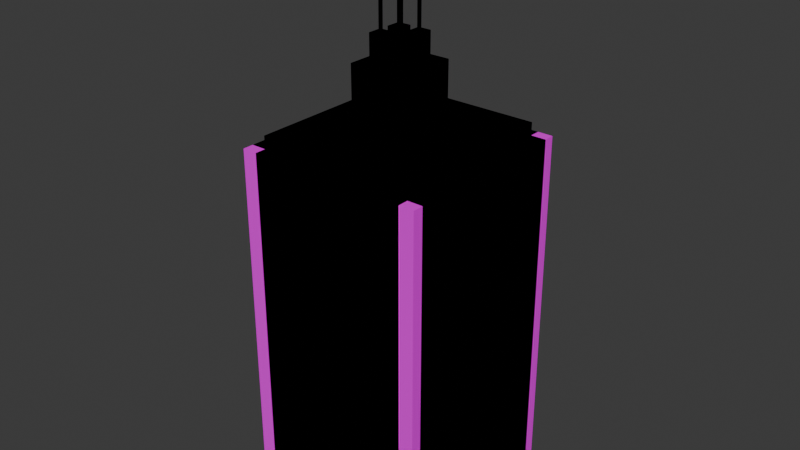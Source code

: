 # Source: building2.blend  (saved by Blender 4.2.66; exported with 4.5.12 LTS)
import bpy
from mathutils import Matrix  # noqa: F401  (used for matrix-valued properties, if any)

bpy.ops.wm.read_factory_settings(use_empty=True)
scene = bpy.context.scene
scene.name = 'Scene'

# ---- collections
col_collection = bpy.data.collections.new('Collection'); scene.collection.children.link(col_collection)

# ---- images (referenced by path relative to the original .blend; pixels are not part of the script)
import os
ASSET_DIR = os.environ.get("B2B_ASSET_DIR", "")  # directory of the original .blend (textures are referenced by path, not embedded)
HERE = os.path.dirname(os.path.abspath(__file__))  # packed textures are extracted next to this script under _unpacked/

def load_image(name, relpath, width, height, colorspace="sRGB"):
    """Load a texture the original file referenced (path relative to the .blend, or extracted next to this script)."""
    p = next((c for c in (os.path.join(HERE, relpath), os.path.join(ASSET_DIR, relpath)) if relpath and os.path.exists(c)), "")
    if p:
        img = bpy.data.images.load(p, check_existing=True)
        img.name = name
    else:  # same state as the original file: an image datablock whose file is absent (Cycles renders it pink)
        img = bpy.data.images.new(name, width, height)
        img.source = "FILE"
        img.filepath = "//" + (relpath or name)
    img.colorspace_settings.name = colorspace
    return img
img_black_jpg = load_image('black.jpg', 'OpenGL_StarWing/app/src/main/res/drawable/black.jpg', 1024, 1024, 'sRGB')

# ---- materials (node trees are filled in below, after node groups)
mat_building2mat = bpy.data.materials.new('Building2Mat')

# ---- material node trees
mat_building2mat.use_nodes = True; mat_building2mat.node_tree.nodes.clear()
_N = mat_building2mat.node_tree.nodes; _L = mat_building2mat.node_tree.links
n0 = _N.new('ShaderNodeBsdfPrincipled'); n0.name = 'Principled BSDF'; n0.location = (10, 300)
n1 = _N.new('ShaderNodeOutputMaterial'); n1.name = 'Material Output'; n1.location = (300, 300)
n2 = _N.new('ShaderNodeTexImage'); n2.name = 'Image Texture'; n2.location = (-340, 420)
n2.image = img_black_jpg
_L.new(n0.outputs[0], n1.inputs[0])
_L.new(n2.outputs[0], n0.inputs[0])
n1.is_active_output = True

# ---- world
world_world = bpy.data.worlds.new('World'); scene.world = world_world
world_world.use_nodes = True; world_world.node_tree.nodes.clear()
_N = world_world.node_tree.nodes; _L = world_world.node_tree.links
n0 = _N.new('ShaderNodeOutputWorld'); n0.name = 'World Output'; n0.location = (300, 300)
n1 = _N.new('ShaderNodeBackground'); n1.name = 'Background'; n1.location = (10, 300)
n1.inputs[0].default_value = (0.05088, 0.05088, 0.05088, 1.0)
_L.new(n1.outputs[0], n0.inputs[0])
n0.is_active_output = True
world_world.color = (0.05088, 0.05088, 0.05088)
world_world.sun_shadow_jitter_overblur = 0.0

# ---- meshes
me_cube_001 = bpy.data.meshes.new('Cube.001')
me_cube_001.from_pydata([(-1.0, -1.0, -1.0), (-1.0, -1.0, 1.0), (-1.0, 1.0, -1.0), (-1.0, 1.0, 1.0), (1.0, -1.0, -1.0), (1.0, -1.0, 1.0), (1.0, 1.0, -1.0), (1.0, 1.0, 1.0), (-1.0, -0.8843, -0.8843), (-1.0, -0.8843, 0.8843), (-1.0, 0.8843, 0.8843), (-1.0, 0.8843, -0.8843), (-0.8843, 1.0, -0.8843), (-0.8843, 1.0, 0.8843), (0.8843, 1.0, 0.8843), (0.8843, 1.0, -0.8843), (1.0, 0.8843, -0.8843), (1.0, 0.8843, 0.8843), (1.0, -0.8843, 0.8843), (1.0, -0.8843, -0.8843), (0.8843, -1.0, -0.8843), (0.8843, -1.0, 0.8843), (-0.8843, -1.0, 0.8843), (-0.8843, -1.0, -0.8843), (-1.0, -0.8121, -0.8121), (-1.0, -0.8121, 0.8121), (-1.0, 0.8121, 0.8121), (-1.0, 0.8121, -0.8121), (-0.8121, 1.0, -0.8121), (-0.8121, 1.0, 0.8121), (0.8121, 1.0, 0.8121), (0.8121, 1.0, -0.8121), (1.0, 0.8121, -0.8121), (1.0, 0.8121, 0.8121), (1.0, -0.8121, 0.8121), (1.0, -0.8121, -0.8121), (0.8121, -1.0, -0.8121), (0.8121, -1.0, 0.8121), (-0.8121, -1.0, 0.8121), (-0.8121, -1.0, -0.8121), (-1.0, 1.126, 1.0), (-1.0, 1.126, -1.0), (1.0, 1.126, -1.0), (1.0, 1.126, 1.0), (-0.8843, 1.126, 0.8843), (-0.8843, 1.126, -0.8843), (0.8843, 1.126, -0.8843), (0.8843, 1.126, 0.8843), (1.191, 1.0, 1.0), (1.191, 1.0, -1.0), (1.191, -1.0, -1.0), (1.191, -1.0, 1.0), (1.191, 0.8843, 0.8843), (1.191, 0.8843, -0.8843), (1.191, -0.8843, -0.8843), (1.191, -0.8843, 0.8843), (1.191, 1.126, 1.0), (1.191, 1.126, -1.0), (-1.0, 0.0, 1.0), (0.0, 1.0, 1.0), (1.0, 0.0, 1.0), (0.0, -1.0, 1.0), (-0.8659, 0.0, 1.07), (-0.8659, 0.8659, 1.07), (0.0, 0.8659, 1.07), (0.8659, 0.8659, 1.07), (0.8659, 0.0, 1.07), (0.8659, -0.8659, 1.07), (0.0, -0.8659, 1.07), (-0.8659, -0.8659, 1.07), (-1.0, 0.0, 1.07), (-1.0, 1.0, 1.07), (0.0, 1.0, 1.07), (1.0, 1.0, 1.07), (1.0, 0.0, 1.07), (1.0, -1.0, 1.07), (0.0, -1.0, 1.07), (-1.0, -1.0, 1.07), (0.0, -0.8659, 1.014), (0.0, 0.8659, 1.014), (0.3551, 0.0, 1.014), (-0.3551, 0.0, 1.014), (-0.3551, 0.3551, 1.014), (0.3551, 0.3551, 1.014), (0.3551, -0.3551, 1.014), (-0.3551, -0.3551, 1.014), (-0.8659, 0.0, 1.014), (-0.8659, 0.8659, 1.014), (0.0, 0.3551, 1.014), (0.8659, 0.8659, 1.014), (0.8659, 0.0, 1.014), (0.8659, -0.8659, 1.014), (0.0, -0.3551, 1.014), (-0.8659, -0.8659, 1.014), (0.0, -0.3551, 1.412), (0.0, 0.3551, 1.412), (0.276, 0.0, 1.412), (-0.276, 0.0, 1.412), (-0.276, 0.276, 1.412), (0.276, 0.276, 1.412), (0.276, -0.276, 1.412), (-0.276, -0.276, 1.412), (-0.3551, 0.0, 1.412), (-0.3551, 0.3551, 1.412), (0.0, 0.276, 1.412), (0.3551, 0.3551, 1.412), (0.3551, 0.0, 1.412), (0.3551, -0.3551, 1.412), (0.0, -0.276, 1.412), (-0.3551, -0.3551, 1.412), (0.0, 0.0, 1.374), (0.0, -0.276, 1.374), (0.0, 0.276, 1.374), (0.276, 0.0, 1.374), (-0.276, 0.0, 1.374), (-0.276, 0.276, 1.374), (0.276, 0.276, 1.374), (0.276, -0.276, 1.374), (-0.276, -0.276, 1.374), (-0.221, -0.221, 1.374), (-0.05504, -0.221, 1.374), (-0.05504, -0.05504, 1.374), (-0.221, -0.05504, 1.374), (0.05504, -0.221, 1.374), (0.221, -0.221, 1.374), (0.221, -0.05504, 1.374), (0.05504, -0.05504, 1.374), (0.05504, 0.05504, 1.374), (0.221, 0.05504, 1.374), (0.221, 0.221, 1.374), (0.05504, 0.221, 1.374), (-0.221, 0.05504, 1.374), (-0.05504, 0.05504, 1.374), (-0.05504, 0.221, 1.374), (-0.221, 0.221, 1.374), (-0.05504, -0.221, 1.556), (-0.221, -0.221, 1.556), (-0.221, -0.05504, 1.556), (-0.05504, -0.05504, 1.556), (0.221, -0.221, 1.556), (0.05504, -0.221, 1.556), (0.05504, -0.05504, 1.556), (0.221, -0.05504, 1.556), (0.221, 0.05504, 1.556), (0.05504, 0.05504, 1.556), (0.05504, 0.221, 1.556), (0.221, 0.221, 1.556), (-0.05504, 0.05504, 1.556), (-0.221, 0.05504, 1.556), (-0.221, 0.221, 1.556), (-0.05504, 0.221, 1.556), (-0.153, -0.153, 1.556), (-0.1231, -0.153, 1.556), (-0.1231, -0.1231, 1.556), (-0.153, -0.1231, 1.556), (0.1231, -0.153, 1.556), (0.153, -0.153, 1.556), (0.153, -0.1231, 1.556), (0.1231, -0.1231, 1.556), (0.1231, 0.1231, 1.556), (0.153, 0.1231, 1.556), (0.153, 0.153, 1.556), (0.1231, 0.153, 1.556), (-0.153, 0.1231, 1.556), (-0.1231, 0.1231, 1.556), (-0.1231, 0.153, 1.556), (-0.153, 0.153, 1.556), (-0.1231, -0.153, 2.098), (-0.153, -0.153, 2.098), (-0.153, -0.1231, 2.098), (-0.1231, -0.1231, 2.098), (0.153, -0.153, 2.098), (0.1231, -0.153, 2.098), (0.1231, -0.1231, 2.098), (0.153, -0.1231, 2.098), (0.153, 0.1231, 2.098), (0.1231, 0.1231, 2.098), (0.1231, 0.153, 2.098), (0.153, 0.153, 2.098), (-0.1231, 0.1231, 2.098), (-0.153, 0.1231, 2.098), (-0.153, 0.153, 2.098), (-0.1231, 0.153, 2.098), (1.0, 0.8121, 0.0), (1.0, 0.0, -0.8121), (1.0, 0.0, 0.8121), (1.0, -0.8121, 0.0), (1.0, 0.8121, -0.4061), (1.0, 0.4061, -0.8121), (1.0, -0.4061, 0.8121), (1.0, -0.8121, -0.4061), (1.0, 0.8121, 0.4061), (1.0, -0.4061, -0.8121), (1.0, 0.4061, 0.8121), (1.0, -0.8121, 0.4061), (1.0, -0.4359, 0.4359), (1.0, -0.4359, 0.7823), (1.0, -0.7823, 0.7823), (1.0, -0.7823, 0.4359), (1.0, -0.4359, -0.3762), (1.0, -0.4359, -0.02983), (1.0, -0.7823, -0.02983), (1.0, -0.7823, -0.3762), (1.0, 0.3762, -0.3762), (1.0, 0.3762, -0.02983), (1.0, 0.02983, -0.02983), (1.0, 0.02983, -0.3762), (1.0, 0.3762, 0.4359), (1.0, 0.3762, 0.7823), (1.0, 0.02983, 0.7823), (1.0, 0.02983, 0.4359), (1.0, 0.3762, 0.02983), (1.0, 0.3762, 0.3762), (1.0, 0.02983, 0.3762), (1.0, 0.02983, 0.02983), (1.0, 0.7823, 0.02983), (1.0, 0.7823, 0.3762), (1.0, 0.4359, 0.3762), (1.0, 0.4359, 0.02983), (1.0, 0.7823, 0.4359), (1.0, 0.7823, 0.7823), (1.0, 0.4359, 0.7823), (1.0, 0.4359, 0.4359), (1.0, 0.3762, -0.7823), (1.0, 0.3762, -0.4359), (1.0, 0.02983, -0.4359), (1.0, 0.02983, -0.7823), (1.0, 0.7823, -0.7823), (1.0, 0.7823, -0.4359), (1.0, 0.4359, -0.4359), (1.0, 0.4359, -0.7823), (1.0, 0.7823, -0.3762), (1.0, 0.7823, -0.02983), (1.0, 0.4359, -0.02983), (1.0, 0.4359, -0.3762), (1.0, -0.4359, -0.7823), (1.0, -0.4359, -0.4359), (1.0, -0.7823, -0.4359), (1.0, -0.7823, -0.7823), (1.0, -0.02983, -0.7823), (1.0, -0.02983, -0.4359), (1.0, -0.3762, -0.4359), (1.0, -0.3762, -0.7823), (1.0, -0.02983, -0.3762), (1.0, -0.02983, -0.02983), (1.0, -0.3762, -0.02983), (1.0, -0.3762, -0.3762), (1.0, -0.4359, 0.02983), (1.0, -0.4359, 0.3762), (1.0, -0.7823, 0.3762), (1.0, -0.7823, 0.02983), (1.0, -0.02983, 0.02983), (1.0, -0.02983, 0.3762), (1.0, -0.3762, 0.3762), (1.0, -0.3762, 0.02983), (1.0, -0.02983, 0.4359), (1.0, -0.02983, 0.7823), (1.0, -0.3762, 0.7823), (1.0, -0.3762, 0.4359), (1.089, 0.8121, -0.4061), (1.089, 0.8121, -0.8121), (1.089, 0.4061, -0.8121), (1.089, -0.4061, 0.8121), (1.089, -0.8121, 0.8121), (1.089, -0.8121, -0.4061), (1.089, -0.8121, -0.8121), (1.089, 0.8121, 0.4061), (1.089, 0.8121, 0.0), (1.089, -0.4061, -0.8121), (1.089, 0.0, -0.8121), (1.089, 0.4061, 0.8121), (1.089, 0.0, 0.8121), (1.089, -0.8121, 0.4061), (1.089, -0.8121, 0.0), (1.089, -0.4061, 0.0), (1.089, 0.4061, 0.0), (1.089, 0.0, 0.0), (1.089, 0.0, -0.4061), (1.089, 0.0, 0.4061), (1.089, 0.8121, 0.8121), (1.089, 0.4061, 0.4061), (1.089, 0.4061, -0.4061), (1.089, -0.4061, -0.4061), (1.089, -0.4061, 0.4061), (1.089, -0.4359, 0.7823), (1.089, -0.4359, 0.4359), (1.089, -0.7823, 0.4359), (1.089, -0.7823, 0.7823), (1.089, -0.4359, -0.02983), (1.089, -0.4359, -0.3762), (1.089, -0.7823, -0.3762), (1.089, -0.7823, -0.02983), (1.089, 0.3762, -0.02983), (1.089, 0.3762, -0.3762), (1.089, 0.02983, -0.3762), (1.089, 0.02983, -0.02983), (1.089, 0.3762, 0.7823), (1.089, 0.3762, 0.4359), (1.089, 0.02983, 0.4359), (1.089, 0.02983, 0.7823), (1.089, 0.3762, 0.3762), (1.089, 0.3762, 0.02983), (1.089, 0.02983, 0.02983), (1.089, 0.02983, 0.3762), (1.089, 0.7823, 0.3762), (1.089, 0.7823, 0.02983), (1.089, 0.4359, 0.02983), (1.089, 0.4359, 0.3762), (1.089, 0.7823, 0.7823), (1.089, 0.7823, 0.4359), (1.089, 0.4359, 0.4359), (1.089, 0.4359, 0.7823), (1.089, 0.3762, -0.4359), (1.089, 0.3762, -0.7823), (1.089, 0.02983, -0.7823), (1.089, 0.02983, -0.4359), (1.089, 0.7823, -0.4359), (1.089, 0.7823, -0.7823), (1.089, 0.4359, -0.7823), (1.089, 0.4359, -0.4359), (1.089, 0.7823, -0.02983), (1.089, 0.7823, -0.3762), (1.089, 0.4359, -0.3762), (1.089, 0.4359, -0.02983), (1.089, -0.4359, -0.4359), (1.089, -0.4359, -0.7823), (1.089, -0.7823, -0.7823), (1.089, -0.7823, -0.4359), (1.089, -0.02983, -0.4359), (1.089, -0.02983, -0.7823), (1.089, -0.3762, -0.7823), (1.089, -0.3762, -0.4359), (1.089, -0.02983, -0.02983), (1.089, -0.02983, -0.3762), (1.089, -0.3762, -0.3762), (1.089, -0.3762, -0.02983), (1.089, -0.4359, 0.3762), (1.089, -0.4359, 0.02983), (1.089, -0.7823, 0.02983), (1.089, -0.7823, 0.3762), (1.089, -0.02983, 0.3762), (1.089, -0.02983, 0.02983), (1.089, -0.3762, 0.02983), (1.089, -0.3762, 0.3762), (1.089, -0.02983, 0.7823), (1.089, -0.02983, 0.4359), (1.089, -0.3762, 0.4359), (1.089, -0.3762, 0.7823), (-0.8121, 1.0, 0.0), (0.0, 1.0, -0.8121), (0.0, 1.0, 0.8121), (0.8121, 1.0, 0.0), (-0.8121, 1.0, -0.4061), (-0.4061, 1.0, -0.8121), (0.4061, 1.0, 0.8121), (0.8121, 1.0, -0.4061), (-0.8121, 1.0, 0.4061), (0.4061, 1.0, -0.8121), (-0.4061, 1.0, 0.8121), (0.8121, 1.0, 0.4061), (0.4355, 1.0, 0.4355), (0.4355, 1.0, 0.7827), (0.7827, 1.0, 0.7827), (0.7827, 1.0, 0.4355), (0.4355, 1.0, -0.3767), (0.4355, 1.0, -0.02939), (0.7827, 1.0, -0.02939), (0.7827, 1.0, -0.3767), (-0.3767, 1.0, -0.3767), (-0.3767, 1.0, -0.02939), (-0.02939, 1.0, -0.02939), (-0.02939, 1.0, -0.3767), (-0.3767, 1.0, 0.4355), (-0.3767, 1.0, 0.7827), (-0.02939, 1.0, 0.7827), (-0.02939, 1.0, 0.4355), (-0.3767, 1.0, 0.02939), (-0.3767, 1.0, 0.3767), (-0.02939, 1.0, 0.3767), (-0.02939, 1.0, 0.02939), (-0.7827, 1.0, 0.02939), (-0.7827, 1.0, 0.3767), (-0.4355, 1.0, 0.3767), (-0.4355, 1.0, 0.02939), (-0.7827, 1.0, 0.4355), (-0.7827, 1.0, 0.7827), (-0.4355, 1.0, 0.7827), (-0.4355, 1.0, 0.4355), (-0.3767, 1.0, -0.7827), (-0.3767, 1.0, -0.4355), (-0.02939, 1.0, -0.4355), (-0.02939, 1.0, -0.7827), (-0.7827, 1.0, -0.7827), (-0.7827, 1.0, -0.4355), (-0.4355, 1.0, -0.4355), (-0.4355, 1.0, -0.7827), (-0.7827, 1.0, -0.3767), (-0.7827, 1.0, -0.02939), (-0.4355, 1.0, -0.02939), (-0.4355, 1.0, -0.3767), (0.4355, 1.0, -0.7827), (0.4355, 1.0, -0.4355), (0.7827, 1.0, -0.4355), (0.7827, 1.0, -0.7827), (0.02939, 1.0, -0.7827), (0.02939, 1.0, -0.4355), (0.3767, 1.0, -0.4355), (0.3767, 1.0, -0.7827), (0.02939, 1.0, -0.3767), (0.02939, 1.0, -0.02939), (0.3767, 1.0, -0.02939), (0.3767, 1.0, -0.3767), (0.4355, 1.0, 0.02939), (0.4355, 1.0, 0.3767), (0.7827, 1.0, 0.3767), (0.7827, 1.0, 0.02939), (0.02939, 1.0, 0.02939), (0.02939, 1.0, 0.3767), (0.3767, 1.0, 0.3767), (0.3767, 1.0, 0.02939), (0.02939, 1.0, 0.4355), (0.02939, 1.0, 0.7827), (0.3767, 1.0, 0.7827), (0.3767, 1.0, 0.4355), (-0.8121, 1.071, -0.4061), (-0.8121, 1.071, -0.8121), (-0.4061, 1.071, -0.8121), (0.4061, 1.071, 0.8121), (0.8121, 1.071, 0.8121), (0.8121, 1.071, -0.4061), (0.8121, 1.071, -0.8121), (-0.8121, 1.071, 0.4061), (-0.8121, 1.071, 0.0), (0.4061, 1.071, -0.8121), (0.0, 1.071, -0.8121), (-0.4061, 1.071, 0.8121), (0.0, 1.071, 0.8121), (0.8121, 1.071, 0.4061), (0.8121, 1.071, 0.0), (0.4061, 1.071, 0.0), (-0.4061, 1.071, 0.0), (0.0, 1.071, 0.0), (0.0, 1.071, -0.4061), (0.0, 1.071, 0.4061), (-0.8121, 1.071, 0.8121), (-0.4061, 1.071, 0.4061), (-0.4061, 1.071, -0.4061), (0.4061, 1.071, -0.4061), (0.4061, 1.071, 0.4061), (0.4355, 1.071, 0.7827), (0.4355, 1.071, 0.4355), (0.7827, 1.071, 0.4355), (0.7827, 1.071, 0.7827), (0.4355, 1.071, -0.02939), (0.4355, 1.071, -0.3767), (0.7827, 1.071, -0.3767), (0.7827, 1.071, -0.02939), (-0.3767, 1.071, -0.02939), (-0.3767, 1.071, -0.3767), (-0.02939, 1.071, -0.3767), (-0.02939, 1.071, -0.02939), (-0.3767, 1.071, 0.7827), (-0.3767, 1.071, 0.4355), (-0.02939, 1.071, 0.4355), (-0.02939, 1.071, 0.7827), (-0.3767, 1.071, 0.3767), (-0.3767, 1.071, 0.02939), (-0.02939, 1.071, 0.02939), (-0.02939, 1.071, 0.3767), (-0.7827, 1.071, 0.3767), (-0.7827, 1.071, 0.02939), (-0.4355, 1.071, 0.02939), (-0.4355, 1.071, 0.3767), (-0.7827, 1.071, 0.7827), (-0.7827, 1.071, 0.4355), (-0.4355, 1.071, 0.4355), (-0.4355, 1.071, 0.7827), (-0.3767, 1.071, -0.4355), (-0.3767, 1.071, -0.7827), (-0.02939, 1.071, -0.7827), (-0.02939, 1.071, -0.4355), (-0.7827, 1.071, -0.4355), (-0.7827, 1.071, -0.7827), (-0.4355, 1.071, -0.7827), (-0.4355, 1.071, -0.4355), (-0.7827, 1.071, -0.02939), (-0.7827, 1.071, -0.3767), (-0.4355, 1.071, -0.3767), (-0.4355, 1.071, -0.02939), (0.4355, 1.071, -0.4355), (0.4355, 1.071, -0.7827), (0.7827, 1.071, -0.7827), (0.7827, 1.071, -0.4355), (0.02939, 1.071, -0.4355), (0.02939, 1.071, -0.7827), (0.3767, 1.071, -0.7827), (0.3767, 1.071, -0.4355), (0.02939, 1.071, -0.02939), (0.02939, 1.071, -0.3767), (0.3767, 1.071, -0.3767), (0.3767, 1.071, -0.02939), (0.4355, 1.071, 0.3767), (0.4355, 1.071, 0.02939), (0.7827, 1.071, 0.02939), (0.7827, 1.071, 0.3767), (0.02939, 1.071, 0.3767), (0.02939, 1.071, 0.02939), (0.3767, 1.071, 0.02939), (0.3767, 1.071, 0.3767), (0.02939, 1.071, 0.7827), (0.02939, 1.071, 0.4355), (0.3767, 1.071, 0.4355), (0.3767, 1.071, 0.7827)], [], [(361, 363, 360), (196, 198, 195), (6, 0, 2), (3, 72, 59), (1, 8, 0), (58, 10, 9), (2, 10, 3), (0, 11, 2), (6, 50, 4), (15, 45, 12), (14, 46, 15), (3, 41, 2), (17, 55, 18), (4, 51, 5), (19, 53, 16), (7, 56, 43), (5, 20, 4), (61, 22, 21), (0, 22, 1), (4, 23, 0), (9, 24, 8), (10, 25, 9), (11, 26, 10), (8, 27, 11), (13, 356, 348), (14, 354, 350), (15, 355, 351), (12, 353, 349), (17, 191, 183), (18, 189, 185), (19, 190, 186), (16, 188, 184), (21, 36, 20), (22, 37, 21), (23, 38, 22), (20, 39, 23), (40, 45, 41), (43, 44, 40), (42, 47, 43), (41, 46, 42), (2, 42, 6), (13, 47, 14), (12, 44, 13), (59, 43, 40), (49, 56, 48), (48, 53, 49), (51, 52, 48), (50, 55, 51), (49, 54, 50), (18, 54, 19), (42, 49, 6), (43, 57, 42), (16, 52, 17), (60, 51, 48), (59, 73, 7), (5, 76, 61), (61, 77, 1), (62, 87, 63), (66, 91, 67), (69, 86, 62), (65, 90, 66), (60, 75, 5), (7, 74, 60), (1, 70, 58), (58, 71, 3), (63, 70, 62), (65, 72, 64), (67, 74, 66), (69, 76, 68), (69, 70, 77), (63, 72, 71), (65, 74, 73), (67, 76, 75), (82, 95, 88), (84, 94, 92), (81, 103, 82), (80, 107, 84), (67, 78, 68), (63, 79, 64), (68, 93, 69), (64, 89, 65), (82, 86, 81), (83, 79, 88), (84, 90, 80), (85, 78, 92), (85, 86, 93), (82, 79, 87), (83, 90, 89), (84, 78, 91), (104, 116, 99), (108, 118, 101), (98, 112, 104), (100, 111, 108), (92, 109, 85), (88, 105, 83), (83, 106, 80), (85, 102, 81), (98, 102, 97), (99, 95, 104), (100, 106, 96), (101, 94, 108), (101, 102, 109), (98, 95, 103), (99, 106, 105), (100, 94, 107), (128, 144, 127), (119, 137, 122), (124, 140, 123), (120, 136, 119), (99, 113, 96), (101, 114, 97), (96, 117, 100), (97, 115, 98), (110, 120, 119), (114, 121, 120), (118, 122, 121), (111, 119, 122), (113, 124, 123), (110, 125, 124), (111, 126, 125), (117, 123, 126), (116, 128, 127), (112, 129, 128), (110, 130, 129), (113, 127, 130), (112, 132, 131), (115, 133, 132), (114, 134, 133), (110, 131, 134), (155, 173, 158), (160, 176, 159), (151, 169, 154), (156, 172, 155), (123, 141, 126), (132, 148, 131), (121, 135, 120), (127, 145, 130), (125, 139, 124), (131, 149, 134), (122, 138, 121), (129, 143, 128), (126, 142, 125), (133, 147, 132), (130, 146, 129), (134, 150, 133), (135, 151, 136), (135, 153, 152), (137, 153, 138), (136, 154, 137), (139, 155, 140), (142, 156, 139), (142, 158, 157), (140, 158, 141), (143, 159, 144), (146, 160, 143), (145, 161, 146), (145, 159, 162), (148, 164, 163), (150, 164, 147), (149, 165, 150), (148, 166, 149), (167, 169, 168), (172, 174, 173), (175, 177, 176), (180, 182, 181), (164, 180, 163), (153, 167, 152), (159, 177, 162), (157, 171, 156), (163, 181, 166), (154, 170, 153), (161, 175, 160), (158, 174, 157), (165, 179, 164), (162, 178, 161), (166, 182, 165), (152, 168, 151), (200, 202, 199), (204, 206, 203), (208, 210, 207), (212, 214, 211), (216, 218, 215), (220, 222, 219), (224, 226, 223), (228, 230, 227), (232, 234, 231), (236, 238, 235), (240, 242, 239), (244, 246, 243), (248, 250, 247), (252, 254, 251), (256, 258, 255), (211, 300, 212), (32, 261, 188), (224, 315, 225), (194, 263, 34), (187, 260, 32), (226, 313, 223), (237, 326, 238), (193, 279, 33), (223, 312, 224), (236, 327, 237), (192, 265, 35), (197, 286, 198), (238, 325, 235), (33, 266, 191), (249, 338, 250), (196, 287, 197), (235, 324, 236), (190, 273, 186), (248, 339, 249), (198, 285, 195), (209, 298, 210), (189, 271, 185), (250, 337, 247), (195, 284, 196), (208, 299, 209), (188, 269, 184), (247, 336, 248), (210, 297, 207), (221, 310, 222), (183, 259, 187), (207, 296, 208), (220, 311, 221), (222, 309, 219), (233, 322, 234), (219, 308, 220), (232, 323, 233), (234, 321, 231), (245, 334, 246), (231, 320, 232), (186, 272, 194), (244, 335, 245), (205, 294, 206), (185, 270, 193), (246, 333, 243), (257, 346, 258), (204, 295, 205), (184, 268, 192), (243, 332, 244), (256, 347, 257), (206, 293, 203), (217, 306, 218), (191, 267, 183), (258, 345, 255), (203, 292, 204), (216, 307, 217), (255, 344, 256), (218, 305, 215), (229, 318, 230), (215, 304, 216), (228, 319, 229), (230, 317, 227), (241, 330, 242), (227, 316, 228), (240, 331, 241), (262, 285, 283), (263, 284, 262), (272, 287, 263), (283, 286, 272), (274, 289, 282), (273, 288, 274), (264, 291, 273), (282, 290, 264), (275, 293, 281), (276, 292, 275), (277, 295, 276), (281, 294, 277), (270, 297, 280), (271, 296, 270), (278, 299, 271), (280, 298, 278), (280, 301, 275), (278, 300, 280), (276, 303, 278), (275, 302, 276), (266, 305, 267), (280, 304, 266), (275, 307, 280), (267, 306, 275), (279, 309, 266), (270, 308, 279), (280, 311, 270), (266, 310, 280), (281, 313, 261), (277, 312, 281), (269, 315, 277), (261, 314, 269), (259, 317, 260), (281, 316, 259), (261, 319, 281), (260, 318, 261), (267, 321, 259), (275, 320, 267), (281, 323, 275), (259, 322, 281), (282, 325, 268), (264, 324, 282), (265, 327, 264), (268, 326, 265), (277, 329, 269), (282, 328, 277), (268, 331, 282), (269, 330, 268), (276, 333, 277), (274, 332, 276), (282, 335, 274), (277, 334, 282), (283, 337, 274), (272, 336, 283), (273, 339, 272), (274, 338, 273), (278, 341, 276), (283, 340, 278), (274, 343, 283), (276, 342, 274), (271, 345, 278), (262, 344, 271), (283, 347, 262), (278, 346, 283), (225, 314, 226), (34, 262, 189), (214, 301, 211), (251, 340, 252), (35, 264, 190), (212, 303, 213), (199, 288, 200), (254, 341, 251), (213, 302, 214), (202, 289, 199), (252, 343, 253), (239, 328, 240), (200, 291, 201), (253, 342, 254), (242, 329, 239), (201, 290, 202), (365, 367, 364), (369, 371, 368), (373, 375, 372), (377, 379, 376), (381, 383, 380), (385, 387, 384), (389, 391, 388), (393, 395, 392), (397, 399, 396), (401, 403, 400), (405, 407, 404), (409, 411, 408), (413, 415, 412), (417, 419, 416), (421, 423, 420), (368, 457, 369), (381, 472, 382), (30, 427, 354), (420, 509, 421), (383, 470, 380), (394, 483, 395), (28, 426, 353), (380, 469, 381), (393, 484, 394), (352, 425, 28), (395, 482, 392), (406, 495, 407), (392, 481, 393), (405, 496, 406), (366, 455, 367), (407, 494, 404), (418, 507, 419), (365, 456, 366), (404, 493, 405), (417, 508, 418), (367, 454, 364), (378, 467, 379), (419, 506, 416), (364, 453, 365), (377, 468, 378), (416, 505, 417), (379, 466, 376), (390, 479, 391), (376, 465, 377), (389, 480, 390), (359, 428, 30), (391, 478, 388), (402, 491, 403), (358, 444, 29), (388, 477, 389), (401, 492, 402), (357, 430, 31), (362, 451, 363), (403, 490, 400), (29, 431, 356), (414, 503, 415), (361, 452, 362), (400, 489, 401), (355, 438, 351), (413, 504, 414), (363, 450, 360), (374, 463, 375), (354, 436, 350), (415, 502, 412), (360, 449, 361), (373, 464, 374), (353, 434, 349), (412, 501, 413), (375, 462, 372), (386, 475, 387), (348, 424, 352), (372, 461, 373), (385, 476, 386), (387, 474, 384), (398, 487, 399), (384, 473, 385), (397, 488, 398), (399, 486, 396), (410, 499, 411), (427, 450, 448), (428, 449, 427), (437, 452, 428), (448, 451, 437), (439, 454, 447), (438, 453, 439), (429, 456, 438), (447, 455, 429), (440, 458, 446), (441, 457, 440), (442, 460, 441), (446, 459, 442), (435, 462, 445), (436, 461, 435), (443, 464, 436), (445, 463, 443), (445, 466, 440), (443, 465, 445), (441, 468, 443), (440, 467, 441), (431, 470, 432), (445, 469, 431), (440, 472, 445), (432, 471, 440), (444, 474, 431), (435, 473, 444), (445, 476, 435), (431, 475, 445), (446, 478, 426), (442, 477, 446), (434, 480, 442), (426, 479, 434), (424, 482, 425), (446, 481, 424), (426, 484, 446), (425, 483, 426), (432, 486, 424), (440, 485, 432), (446, 488, 440), (424, 487, 446), (447, 490, 433), (429, 489, 447), (430, 492, 429), (433, 491, 430), (442, 494, 434), (447, 493, 442), (433, 496, 447), (434, 495, 433), (441, 498, 442), (439, 497, 441), (447, 500, 439), (442, 499, 447), (448, 502, 439), (437, 501, 448), (438, 504, 437), (439, 503, 438), (443, 506, 441), (448, 505, 443), (439, 508, 448), (441, 507, 439), (436, 510, 443), (427, 509, 436), (448, 512, 427), (443, 511, 448), (423, 510, 420), (31, 429, 355), (356, 432, 348), (382, 471, 383), (371, 458, 368), (421, 512, 422), (408, 497, 409), (349, 433, 357), (369, 460, 370), (422, 511, 423), (411, 498, 408), (350, 435, 358), (370, 459, 371), (409, 500, 410), (351, 437, 359), (396, 485, 397), (361, 362, 363), (196, 197, 198), (6, 4, 0), (3, 71, 72), (1, 9, 8), (9, 1, 58), (58, 3, 10), (2, 11, 10), (0, 8, 11), (6, 49, 50), (15, 46, 45), (14, 47, 46), (3, 40, 41), (17, 52, 55), (4, 50, 51), (19, 54, 53), (7, 48, 56), (5, 21, 20), (21, 5, 61), (61, 1, 22), (0, 23, 22), (4, 20, 23), (9, 25, 24), (10, 26, 25), (11, 27, 26), (8, 24, 27), (28, 12, 352), (12, 13, 348), (352, 12, 348), (13, 29, 356), (29, 13, 358), (13, 14, 350), (358, 13, 350), (14, 30, 354), (30, 14, 359), (14, 15, 351), (359, 14, 351), (15, 31, 355), (31, 15, 357), (15, 12, 349), (357, 15, 349), (12, 28, 353), (32, 16, 187), (16, 17, 183), (187, 16, 183), (17, 33, 191), (33, 17, 193), (17, 18, 185), (193, 17, 185), (18, 34, 189), (34, 18, 194), (18, 19, 186), (194, 18, 186), (19, 35, 190), (35, 19, 192), (19, 16, 184), (192, 19, 184), (16, 32, 188), (21, 37, 36), (22, 38, 37), (23, 39, 38), (20, 36, 39), (40, 44, 45), (43, 47, 44), (42, 46, 47), (41, 45, 46), (2, 41, 42), (13, 44, 47), (12, 45, 44), (40, 3, 59), (59, 7, 43), (49, 57, 56), (48, 52, 53), (51, 55, 52), (50, 54, 55), (49, 53, 54), (18, 55, 54), (42, 57, 49), (43, 56, 57), (16, 53, 52), (48, 7, 60), (60, 5, 51), (59, 72, 73), (5, 75, 76), (61, 76, 77), (62, 86, 87), (66, 90, 91), (69, 93, 86), (65, 89, 90), (60, 74, 75), (7, 73, 74), (1, 77, 70), (58, 70, 71), (63, 71, 70), (65, 73, 72), (67, 75, 74), (69, 77, 76), (69, 62, 70), (63, 64, 72), (65, 66, 74), (67, 68, 76), (82, 103, 95), (84, 107, 94), (81, 102, 103), (80, 106, 107), (67, 91, 78), (63, 87, 79), (68, 78, 93), (64, 79, 89), (82, 87, 86), (83, 89, 79), (84, 91, 90), (85, 93, 78), (85, 81, 86), (82, 88, 79), (83, 80, 90), (84, 92, 78), (104, 112, 116), (108, 111, 118), (98, 115, 112), (100, 117, 111), (92, 94, 109), (88, 95, 105), (83, 105, 106), (85, 109, 102), (98, 103, 102), (99, 105, 95), (100, 107, 106), (101, 109, 94), (101, 97, 102), (98, 104, 95), (99, 96, 106), (100, 108, 94), (128, 143, 144), (119, 136, 137), (124, 139, 140), (120, 135, 136), (99, 116, 113), (101, 118, 114), (96, 113, 117), (97, 114, 115), (110, 114, 120), (114, 118, 121), (118, 111, 122), (111, 110, 119), (113, 110, 124), (110, 111, 125), (111, 117, 126), (117, 113, 123), (116, 112, 128), (112, 110, 129), (110, 113, 130), (113, 116, 127), (112, 115, 132), (115, 114, 133), (114, 110, 134), (110, 112, 131), (155, 172, 173), (160, 175, 176), (151, 168, 169), (156, 171, 172), (123, 140, 141), (132, 147, 148), (121, 138, 135), (127, 144, 145), (125, 142, 139), (131, 148, 149), (122, 137, 138), (129, 146, 143), (126, 141, 142), (133, 150, 147), (130, 145, 146), (134, 149, 150), (135, 152, 151), (135, 138, 153), (137, 154, 153), (136, 151, 154), (139, 156, 155), (142, 157, 156), (142, 141, 158), (140, 155, 158), (143, 160, 159), (146, 161, 160), (145, 162, 161), (145, 144, 159), (148, 147, 164), (150, 165, 164), (149, 166, 165), (148, 163, 166), (167, 170, 169), (172, 171, 174), (175, 178, 177), (180, 179, 182), (164, 179, 180), (153, 170, 167), (159, 176, 177), (157, 174, 171), (163, 180, 181), (154, 169, 170), (161, 178, 175), (158, 173, 174), (165, 182, 179), (162, 177, 178), (166, 181, 182), (152, 167, 168), (200, 201, 202), (204, 205, 206), (208, 209, 210), (212, 213, 214), (216, 217, 218), (220, 221, 222), (224, 225, 226), (228, 229, 230), (232, 233, 234), (236, 237, 238), (240, 241, 242), (244, 245, 246), (248, 249, 250), (252, 253, 254), (256, 257, 258), (211, 301, 300), (32, 260, 261), (224, 312, 315), (194, 272, 263), (187, 259, 260), (226, 314, 313), (237, 327, 326), (193, 270, 279), (223, 313, 312), (236, 324, 327), (192, 268, 265), (197, 287, 286), (238, 326, 325), (33, 279, 266), (249, 339, 338), (196, 284, 287), (235, 325, 324), (190, 264, 273), (248, 336, 339), (198, 286, 285), (209, 299, 298), (189, 262, 271), (250, 338, 337), (195, 285, 284), (208, 296, 299), (188, 261, 269), (247, 337, 336), (210, 298, 297), (221, 311, 310), (183, 267, 259), (207, 297, 296), (220, 308, 311), (222, 310, 309), (233, 323, 322), (219, 309, 308), (232, 320, 323), (234, 322, 321), (245, 335, 334), (231, 321, 320), (186, 273, 272), (244, 332, 335), (205, 295, 294), (185, 271, 270), (246, 334, 333), (257, 347, 346), (204, 292, 295), (184, 269, 268), (243, 333, 332), (256, 344, 347), (206, 294, 293), (217, 307, 306), (191, 266, 267), (258, 346, 345), (203, 293, 292), (216, 304, 307), (255, 345, 344), (218, 306, 305), (229, 319, 318), (215, 305, 304), (228, 316, 319), (230, 318, 317), (241, 331, 330), (227, 317, 316), (240, 328, 331), (262, 284, 285), (263, 287, 284), (272, 286, 287), (283, 285, 286), (274, 288, 289), (273, 291, 288), (264, 290, 291), (282, 289, 290), (275, 292, 293), (276, 295, 292), (277, 294, 295), (281, 293, 294), (270, 296, 297), (271, 299, 296), (278, 298, 299), (280, 297, 298), (280, 300, 301), (278, 303, 300), (276, 302, 303), (275, 301, 302), (266, 304, 305), (280, 307, 304), (275, 306, 307), (267, 305, 306), (279, 308, 309), (270, 311, 308), (280, 310, 311), (266, 309, 310), (281, 312, 313), (277, 315, 312), (269, 314, 315), (261, 313, 314), (259, 316, 317), (281, 319, 316), (261, 318, 319), (260, 317, 318), (267, 320, 321), (275, 323, 320), (281, 322, 323), (259, 321, 322), (282, 324, 325), (264, 327, 324), (265, 326, 327), (268, 325, 326), (277, 328, 329), (282, 331, 328), (268, 330, 331), (269, 329, 330), (276, 332, 333), (274, 335, 332), (282, 334, 335), (277, 333, 334), (283, 336, 337), (272, 339, 336), (273, 338, 339), (274, 337, 338), (278, 340, 341), (283, 343, 340), (274, 342, 343), (276, 341, 342), (271, 344, 345), (262, 347, 344), (283, 346, 347), (278, 345, 346), (225, 315, 314), (34, 263, 262), (214, 302, 301), (251, 341, 340), (35, 265, 264), (212, 300, 303), (199, 289, 288), (254, 342, 341), (213, 303, 302), (202, 290, 289), (252, 340, 343), (239, 329, 328), (200, 288, 291), (253, 343, 342), (242, 330, 329), (201, 291, 290), (365, 366, 367), (369, 370, 371), (373, 374, 375), (377, 378, 379), (381, 382, 383), (385, 386, 387), (389, 390, 391), (393, 394, 395), (397, 398, 399), (401, 402, 403), (405, 406, 407), (409, 410, 411), (413, 414, 415), (417, 418, 419), (421, 422, 423), (368, 458, 457), (381, 469, 472), (30, 428, 427), (420, 510, 509), (383, 471, 470), (394, 484, 483), (28, 425, 426), (380, 470, 469), (393, 481, 484), (352, 424, 425), (395, 483, 482), (406, 496, 495), (392, 482, 481), (405, 493, 496), (366, 456, 455), (407, 495, 494), (418, 508, 507), (365, 453, 456), (404, 494, 493), (417, 505, 508), (367, 455, 454), (378, 468, 467), (419, 507, 506), (364, 454, 453), (377, 465, 468), (416, 506, 505), (379, 467, 466), (390, 480, 479), (376, 466, 465), (389, 477, 480), (359, 437, 428), (391, 479, 478), (402, 492, 491), (358, 435, 444), (388, 478, 477), (401, 489, 492), (357, 433, 430), (362, 452, 451), (403, 491, 490), (29, 444, 431), (414, 504, 503), (361, 449, 452), (400, 490, 489), (355, 429, 438), (413, 501, 504), (363, 451, 450), (374, 464, 463), (354, 427, 436), (415, 503, 502), (360, 450, 449), (373, 461, 464), (353, 426, 434), (412, 502, 501), (375, 463, 462), (386, 476, 475), (348, 432, 424), (372, 462, 461), (385, 473, 476), (387, 475, 474), (398, 488, 487), (384, 474, 473), (397, 485, 488), (399, 487, 486), (410, 500, 499), (427, 449, 450), (428, 452, 449), (437, 451, 452), (448, 450, 451), (439, 453, 454), (438, 456, 453), (429, 455, 456), (447, 454, 455), (440, 457, 458), (441, 460, 457), (442, 459, 460), (446, 458, 459), (435, 461, 462), (436, 464, 461), (443, 463, 464), (445, 462, 463), (445, 465, 466), (443, 468, 465), (441, 467, 468), (440, 466, 467), (431, 469, 470), (445, 472, 469), (440, 471, 472), (432, 470, 471), (444, 473, 474), (435, 476, 473), (445, 475, 476), (431, 474, 475), (446, 477, 478), (442, 480, 477), (434, 479, 480), (426, 478, 479), (424, 481, 482), (446, 484, 481), (426, 483, 484), (425, 482, 483), (432, 485, 486), (440, 488, 485), (446, 487, 488), (424, 486, 487), (447, 489, 490), (429, 492, 489), (430, 491, 492), (433, 490, 491), (442, 493, 494), (447, 496, 493), (433, 495, 496), (434, 494, 495), (441, 497, 498), (439, 500, 497), (447, 499, 500), (442, 498, 499), (448, 501, 502), (437, 504, 501), (438, 503, 504), (439, 502, 503), (443, 505, 506), (448, 508, 505), (439, 507, 508), (441, 506, 507), (436, 509, 510), (427, 512, 509), (448, 511, 512), (443, 510, 511), (423, 511, 510), (31, 430, 429), (356, 431, 432), (382, 472, 471), (371, 459, 458), (421, 509, 512), (408, 498, 497), (349, 434, 433), (369, 457, 460), (422, 512, 511), (411, 499, 498), (350, 436, 435), (370, 460, 459), (409, 497, 500), (351, 438, 437), (396, 486, 485)])
_uv = me_cube_001.uv_layers.new(name='UVMap')
_uv.uv.foreach_set('vector', [0.3374, 0.4901, 0.3172, 0.5102, 0.3172, 0.4901, 0.3374, 0.6063, 0.3173, 0.6264, 0.3173, 0.6063, 0.699, 0.4726, 0.5828, 0.5888, 0.5828, 0.4726, 0.9315, 0.4726, 0.8734, 0.4726, 0.8734, 0.4726, 0.8153, 0.2401, 0.7058, 0.2469, 0.699, 0.2401, 0.8153, 0.2982, 0.8085, 0.3496, 0.8085, 0.2469, 0.699, 0.3564, 0.8085, 0.3496, 0.8153, 0.3564, 0.699, 0.2401, 0.7058, 0.3496, 0.699, 0.3564, 0.699, 0.4726, 0.699, 0.5888, 0.699, 0.5888, 0.7058, 0.4658, 0.7058, 0.3631, 0.7058, 0.3631, 0.8085, 0.4658, 0.7058, 0.4658, 0.7058, 0.4658, 0.8153, 0.3564, 0.699, 0.3564, 0.699, 0.3564, 0.8085, 0.4793, 0.8085, 0.5821, 0.8085, 0.5821, 0.699, 0.5888, 0.8153, 0.5888, 0.8153, 0.5888, 0.7058, 0.5821, 0.7058, 0.4793, 0.7058, 0.4793, 0.8153, 0.4726, 0.8153, 0.4726, 0.8153, 0.4726, 0.8153, 0.5888, 0.7058, 0.5955, 0.699, 0.5888, 0.8153, 0.6469, 0.8085, 0.6983, 0.8085, 0.5955, 0.699, 0.705, 0.8085, 0.6983, 0.8153, 0.705, 0.699, 0.5888, 0.7058, 0.6983, 0.699, 0.705, 0.8085, 0.2469, 0.71, 0.251, 0.7058, 0.2469, 0.8085, 0.3496, 0.8044, 0.251, 0.8085, 0.2469, 0.7058, 0.3496, 0.8044, 0.3454, 0.8085, 0.3496, 0.7058, 0.2469, 0.71, 0.3454, 0.7058, 0.3496, 0.8085, 0.3631, 0.7808, 0.3673, 0.7572, 0.3673, 0.8085, 0.4658, 0.8044, 0.4381, 0.8044, 0.4145, 0.7058, 0.4658, 0.7336, 0.4617, 0.7572, 0.4617, 0.7058, 0.3631, 0.71, 0.3909, 0.71, 0.4145, 0.8085, 0.4793, 0.7808, 0.4835, 0.7572, 0.4835, 0.8085, 0.5821, 0.8044, 0.5543, 0.8044, 0.5307, 0.7058, 0.5821, 0.7336, 0.5779, 0.7572, 0.5779, 0.7058, 0.4793, 0.71, 0.5071, 0.71, 0.5307, 0.8085, 0.5955, 0.71, 0.5997, 0.7058, 0.5955, 0.8085, 0.6983, 0.8044, 0.5997, 0.8085, 0.5955, 0.7058, 0.6983, 0.8044, 0.6941, 0.8085, 0.6983, 0.7058, 0.5955, 0.71, 0.6941, 0.7058, 0.6983, 0.8153, 0.3564, 0.7058, 0.3631, 0.699, 0.3564, 0.8153, 0.4726, 0.8085, 0.3631, 0.8153, 0.3564, 0.699, 0.4726, 0.8085, 0.4658, 0.8153, 0.4726, 0.699, 0.3564, 0.7058, 0.4658, 0.699, 0.4726, 0.5828, 0.4726, 0.699, 0.4726, 0.699, 0.4726, 0.8085, 0.3631, 0.8085, 0.4658, 0.8085, 0.4658, 0.7058, 0.3631, 0.8085, 0.3631, 0.8085, 0.3631, 0.8734, 0.4726, 0.8153, 0.4726, 0.9315, 0.4726, 0.699, 0.4726, 0.8153, 0.4726, 0.8153, 0.4726, 0.8153, 0.4726, 0.7058, 0.4793, 0.699, 0.4726, 0.8153, 0.5888, 0.8085, 0.4793, 0.8153, 0.4726, 0.699, 0.5888, 0.8085, 0.5821, 0.8153, 0.5888, 0.699, 0.4726, 0.7058, 0.5821, 0.699, 0.5888, 0.8085, 0.5821, 0.7058, 0.5821, 0.7058, 0.5821, 0.699, 0.4726, 0.699, 0.4726, 0.699, 0.4726, 0.8153, 0.4726, 0.699, 0.4726, 0.699, 0.4726, 0.7058, 0.4793, 0.8085, 0.4793, 0.8085, 0.4793, 0.8153, 0.5307, 0.8153, 0.5888, 0.8153, 0.4726, 0.8734, 0.4726, 0.8153, 0.4726, 0.8153, 0.4726, 0.8153, 0.5888, 0.8153, 0.6469, 0.8153, 0.6469, 0.8153, 0.6469, 0.8153, 0.705, 0.8153, 0.705, 0.9237, 0.5307, 0.9237, 0.4804, 0.9237, 0.4804, 0.8231, 0.5307, 0.8231, 0.581, 0.8231, 0.581, 0.9237, 0.581, 0.9237, 0.5307, 0.9237, 0.5307, 0.8231, 0.4804, 0.8231, 0.5307, 0.8231, 0.5307, 0.8153, 0.5307, 0.8153, 0.5888, 0.8153, 0.5888, 0.8153, 0.4726, 0.8153, 0.5307, 0.8153, 0.5307, 0.8153, 0.2401, 0.8153, 0.2982, 0.8153, 0.2982, 0.8153, 0.2982, 0.8153, 0.3564, 0.8153, 0.3564, 0.9237, 0.4804, 0.9315, 0.5307, 0.9237, 0.5307, 0.8231, 0.4804, 0.8734, 0.4726, 0.8734, 0.4804, 0.8231, 0.581, 0.8153, 0.5307, 0.8231, 0.5307, 0.9237, 0.581, 0.8734, 0.5888, 0.8734, 0.581, 0.9237, 0.581, 0.9315, 0.5307, 0.9315, 0.5888, 0.9237, 0.4804, 0.8734, 0.4726, 0.9315, 0.4726, 0.8231, 0.4804, 0.8153, 0.5307, 0.8153, 0.4726, 0.8231, 0.581, 0.8734, 0.5888, 0.8153, 0.5888, 0.894, 0.51, 0.8734, 0.51, 0.8734, 0.51, 0.8527, 0.5513, 0.8734, 0.5513, 0.8734, 0.5513, 0.894, 0.5307, 0.894, 0.51, 0.894, 0.51, 0.8527, 0.5307, 0.8527, 0.5513, 0.8527, 0.5513, 0.8231, 0.581, 0.8734, 0.581, 0.8734, 0.581, 0.9237, 0.4804, 0.8734, 0.4804, 0.8734, 0.4804, 0.8734, 0.581, 0.9237, 0.581, 0.9237, 0.581, 0.8734, 0.4804, 0.8231, 0.4804, 0.8231, 0.4804, 0.894, 0.51, 0.9237, 0.5307, 0.894, 0.5307, 0.8527, 0.51, 0.8734, 0.4804, 0.8734, 0.51, 0.8527, 0.5513, 0.8231, 0.5307, 0.8527, 0.5307, 0.894, 0.5513, 0.8734, 0.581, 0.8734, 0.5513, 0.894, 0.5513, 0.9237, 0.5307, 0.9237, 0.581, 0.894, 0.51, 0.8734, 0.4804, 0.9237, 0.4804, 0.8527, 0.51, 0.8231, 0.5307, 0.8231, 0.4804, 0.8527, 0.5513, 0.8734, 0.581, 0.8231, 0.581, 0.8734, 0.5146, 0.8573, 0.5146, 0.8573, 0.5146, 0.8734, 0.5467, 0.8894, 0.5467, 0.8894, 0.5467, 0.8894, 0.5146, 0.8734, 0.5146, 0.8734, 0.5146, 0.8573, 0.5467, 0.8734, 0.5467, 0.8734, 0.5467, 0.8734, 0.5513, 0.894, 0.5513, 0.894, 0.5513, 0.8734, 0.51, 0.8527, 0.51, 0.8527, 0.51, 0.8527, 0.51, 0.8527, 0.5307, 0.8527, 0.5307, 0.894, 0.5513, 0.894, 0.5307, 0.894, 0.5307, 0.8894, 0.5146, 0.894, 0.5307, 0.8894, 0.5307, 0.8573, 0.5146, 0.8734, 0.51, 0.8734, 0.5146, 0.8573, 0.5467, 0.8527, 0.5307, 0.8573, 0.5307, 0.8894, 0.5467, 0.8734, 0.5513, 0.8734, 0.5467, 0.8894, 0.5467, 0.894, 0.5307, 0.894, 0.5513, 0.8894, 0.5146, 0.8734, 0.51, 0.894, 0.51, 0.8573, 0.5146, 0.8527, 0.5307, 0.8527, 0.51, 0.8573, 0.5467, 0.8734, 0.5513, 0.8527, 0.5513, 0.8605, 0.5275, 0.8702, 0.5275, 0.8702, 0.5275, 0.8862, 0.5435, 0.8862, 0.5339, 0.8862, 0.5339, 0.8605, 0.5435, 0.8702, 0.5435, 0.8702, 0.5435, 0.8766, 0.5435, 0.8862, 0.5435, 0.8862, 0.5435, 0.8573, 0.5146, 0.8573, 0.5307, 0.8573, 0.5307, 0.8894, 0.5467, 0.8894, 0.5307, 0.8894, 0.5307, 0.8573, 0.5307, 0.8573, 0.5467, 0.8573, 0.5467, 0.8894, 0.5307, 0.8894, 0.5146, 0.8894, 0.5146, 0.8734, 0.5307, 0.8766, 0.5435, 0.8862, 0.5435, 0.8894, 0.5307, 0.8766, 0.5339, 0.8766, 0.5435, 0.8894, 0.5467, 0.8862, 0.5339, 0.8766, 0.5339, 0.8734, 0.5467, 0.8862, 0.5435, 0.8862, 0.5339, 0.8573, 0.5307, 0.8605, 0.5435, 0.8702, 0.5435, 0.8734, 0.5307, 0.8605, 0.5339, 0.8605, 0.5435, 0.8734, 0.5467, 0.8702, 0.5339, 0.8605, 0.5339, 0.8573, 0.5467, 0.8702, 0.5435, 0.8702, 0.5339, 0.8573, 0.5146, 0.8605, 0.5275, 0.8702, 0.5275, 0.8734, 0.5146, 0.8605, 0.5178, 0.8605, 0.5275, 0.8734, 0.5307, 0.8702, 0.5178, 0.8605, 0.5178, 0.8573, 0.5307, 0.8702, 0.5275, 0.8702, 0.5178, 0.8734, 0.5146, 0.8766, 0.5275, 0.8862, 0.5275, 0.8894, 0.5146, 0.8766, 0.5178, 0.8766, 0.5275, 0.8894, 0.5307, 0.8862, 0.5178, 0.8766, 0.5178, 0.8734, 0.5307, 0.8862, 0.5275, 0.8862, 0.5178, 0.8662, 0.5396, 0.8662, 0.5378, 0.8662, 0.5378, 0.8645, 0.5235, 0.8662, 0.5235, 0.8662, 0.5235, 0.8823, 0.5396, 0.8823, 0.5378, 0.8823, 0.5378, 0.8645, 0.5396, 0.8662, 0.5396, 0.8662, 0.5396, 0.8702, 0.5435, 0.8702, 0.5339, 0.8702, 0.5339, 0.8766, 0.5275, 0.8862, 0.5275, 0.8862, 0.5275, 0.8766, 0.5339, 0.8766, 0.5435, 0.8766, 0.5435, 0.8702, 0.5275, 0.8702, 0.5178, 0.8702, 0.5178, 0.8605, 0.5339, 0.8605, 0.5435, 0.8605, 0.5435, 0.8862, 0.5275, 0.8862, 0.5178, 0.8862, 0.5178, 0.8862, 0.5339, 0.8766, 0.5339, 0.8766, 0.5339, 0.8605, 0.5178, 0.8605, 0.5275, 0.8605, 0.5275, 0.8702, 0.5339, 0.8605, 0.5339, 0.8605, 0.5339, 0.8766, 0.5178, 0.8766, 0.5275, 0.8766, 0.5275, 0.8702, 0.5178, 0.8605, 0.5178, 0.8605, 0.5178, 0.8862, 0.5178, 0.8766, 0.5178, 0.8766, 0.5178, 0.8766, 0.5435, 0.8823, 0.5396, 0.8862, 0.5435, 0.8766, 0.5435, 0.8805, 0.5378, 0.8805, 0.5396, 0.8862, 0.5339, 0.8805, 0.5378, 0.8766, 0.5339, 0.8862, 0.5435, 0.8823, 0.5378, 0.8862, 0.5339, 0.8605, 0.5435, 0.8662, 0.5396, 0.8702, 0.5435, 0.8605, 0.5339, 0.8645, 0.5396, 0.8605, 0.5435, 0.8605, 0.5339, 0.8662, 0.5378, 0.8645, 0.5378, 0.8702, 0.5435, 0.8662, 0.5378, 0.8702, 0.5339, 0.8605, 0.5275, 0.8662, 0.5235, 0.8702, 0.5275, 0.8605, 0.5178, 0.8645, 0.5235, 0.8605, 0.5275, 0.8702, 0.5178, 0.8645, 0.5218, 0.8605, 0.5178, 0.8702, 0.5178, 0.8662, 0.5235, 0.8662, 0.5218, 0.8862, 0.5275, 0.8805, 0.5235, 0.8823, 0.5235, 0.8766, 0.5178, 0.8805, 0.5235, 0.8766, 0.5275, 0.8862, 0.5178, 0.8805, 0.5218, 0.8766, 0.5178, 0.8862, 0.5275, 0.8823, 0.5218, 0.8862, 0.5178, 0.8805, 0.5396, 0.8823, 0.5378, 0.8823, 0.5396, 0.8662, 0.5396, 0.8645, 0.5378, 0.8662, 0.5378, 0.8645, 0.5235, 0.8662, 0.5218, 0.8662, 0.5235, 0.8823, 0.5235, 0.8805, 0.5218, 0.8823, 0.5218, 0.8805, 0.5235, 0.8823, 0.5235, 0.8823, 0.5235, 0.8805, 0.5378, 0.8805, 0.5396, 0.8805, 0.5396, 0.8662, 0.5235, 0.8662, 0.5218, 0.8662, 0.5218, 0.8645, 0.5378, 0.8645, 0.5396, 0.8645, 0.5396, 0.8823, 0.5235, 0.8823, 0.5218, 0.8823, 0.5218, 0.8823, 0.5378, 0.8805, 0.5378, 0.8805, 0.5378, 0.8645, 0.5218, 0.8645, 0.5235, 0.8645, 0.5235, 0.8662, 0.5378, 0.8645, 0.5378, 0.8645, 0.5378, 0.8805, 0.5218, 0.8805, 0.5235, 0.8805, 0.5235, 0.8662, 0.5218, 0.8645, 0.5218, 0.8645, 0.5218, 0.8823, 0.5218, 0.8805, 0.5218, 0.8805, 0.5218, 0.8805, 0.5396, 0.8823, 0.5396, 0.8823, 0.5396, 0.2902, 0.6063, 0.2701, 0.6264, 0.2701, 0.6063, 0.2902, 0.5591, 0.2701, 0.5792, 0.2701, 0.5591, 0.3374, 0.5591, 0.3173, 0.5792, 0.3173, 0.5591, 0.3138, 0.5591, 0.2937, 0.5792, 0.2937, 0.5591, 0.3138, 0.5355, 0.2937, 0.5556, 0.2937, 0.5355, 0.3374, 0.5355, 0.3173, 0.5556, 0.3173, 0.5355, 0.2666, 0.5591, 0.2465, 0.5792, 0.2465, 0.5591, 0.2666, 0.5355, 0.2465, 0.5556, 0.2465, 0.5355, 0.2902, 0.5355, 0.2701, 0.5556, 0.2701, 0.5355, 0.2666, 0.6063, 0.2465, 0.6264, 0.2465, 0.6063, 0.2666, 0.5827, 0.2465, 0.6028, 0.2465, 0.5827, 0.2902, 0.5827, 0.2701, 0.6028, 0.2701, 0.5827, 0.3138, 0.6063, 0.2937, 0.6264, 0.2937, 0.6063, 0.3138, 0.5827, 0.2937, 0.6028, 0.2937, 0.5827, 0.3374, 0.5827, 0.3173, 0.6028, 0.3173, 0.5827, 0.7589, 0.5088, 0.779, 0.5088, 0.779, 0.5088, 0.71, 0.4835, 0.71, 0.5071, 0.71, 0.5071, 0.7318, 0.5088, 0.7318, 0.5289, 0.7318, 0.5289, 0.7808, 0.5779, 0.8044, 0.5779, 0.8044, 0.5779, 0.7336, 0.4835, 0.71, 0.4835, 0.71, 0.4835, 0.7117, 0.5289, 0.7117, 0.5088, 0.7117, 0.5088, 0.7318, 0.5761, 0.7117, 0.5761, 0.7117, 0.5761, 0.8044, 0.5071, 0.8044, 0.4835, 0.8044, 0.4835, 0.7117, 0.5088, 0.7318, 0.5088, 0.7318, 0.5088, 0.7318, 0.556, 0.7318, 0.5761, 0.7318, 0.5761, 0.71, 0.5543, 0.71, 0.5779, 0.71, 0.5779, 0.8026, 0.5761, 0.7825, 0.5761, 0.7825, 0.5761, 0.7117, 0.5761, 0.7117, 0.556, 0.7117, 0.556, 0.8044, 0.4835, 0.7808, 0.4835, 0.7808, 0.4835, 0.779, 0.5761, 0.7589, 0.5761, 0.7589, 0.5761, 0.8026, 0.556, 0.8026, 0.5761, 0.8026, 0.5761, 0.7117, 0.556, 0.7318, 0.556, 0.7318, 0.556, 0.7336, 0.5779, 0.7572, 0.5779, 0.7572, 0.5779, 0.779, 0.556, 0.779, 0.5761, 0.779, 0.5761, 0.7825, 0.5761, 0.7825, 0.556, 0.7825, 0.556, 0.8026, 0.5289, 0.7825, 0.5289, 0.7825, 0.5289, 0.8044, 0.5543, 0.8044, 0.5307, 0.8044, 0.5307, 0.7589, 0.5761, 0.7589, 0.556, 0.7589, 0.556, 0.7825, 0.556, 0.8026, 0.556, 0.8026, 0.556, 0.8026, 0.5088, 0.8026, 0.5289, 0.8026, 0.5289, 0.71, 0.5071, 0.71, 0.5307, 0.71, 0.5307, 0.7589, 0.556, 0.779, 0.556, 0.779, 0.556, 0.7825, 0.5289, 0.7825, 0.5088, 0.7825, 0.5088, 0.8026, 0.5054, 0.7825, 0.5054, 0.7825, 0.5054, 0.7572, 0.4835, 0.7336, 0.4835, 0.7336, 0.4835, 0.7825, 0.5088, 0.8026, 0.5088, 0.8026, 0.5088, 0.8026, 0.4852, 0.8026, 0.5054, 0.8026, 0.5054, 0.7825, 0.5054, 0.7825, 0.4852, 0.7825, 0.4852, 0.7554, 0.5054, 0.7353, 0.5054, 0.7353, 0.5054, 0.7825, 0.4852, 0.8026, 0.4852, 0.8026, 0.4852, 0.7554, 0.4852, 0.7554, 0.5054, 0.7554, 0.5054, 0.7353, 0.5054, 0.7353, 0.4852, 0.7353, 0.4852, 0.7554, 0.5525, 0.7353, 0.5525, 0.7353, 0.5525, 0.7353, 0.4852, 0.7554, 0.4852, 0.7554, 0.4852, 0.7572, 0.5779, 0.7808, 0.5779, 0.7808, 0.5779, 0.7554, 0.5324, 0.7554, 0.5525, 0.7554, 0.5525, 0.7554, 0.5289, 0.7353, 0.5289, 0.7353, 0.5289, 0.8044, 0.5307, 0.8044, 0.5071, 0.8044, 0.5071, 0.7353, 0.5525, 0.7353, 0.5324, 0.7353, 0.5324, 0.8026, 0.5525, 0.7825, 0.5525, 0.7825, 0.5525, 0.7554, 0.5088, 0.7554, 0.5289, 0.7554, 0.5289, 0.71, 0.5307, 0.71, 0.5543, 0.71, 0.5543, 0.7353, 0.5324, 0.7554, 0.5324, 0.7554, 0.5324, 0.8026, 0.5324, 0.8026, 0.5525, 0.8026, 0.5525, 0.7353, 0.5289, 0.7353, 0.5088, 0.7353, 0.5088, 0.779, 0.5054, 0.7589, 0.5054, 0.7589, 0.5054, 0.7808, 0.4835, 0.7572, 0.4835, 0.7572, 0.4835, 0.7825, 0.5525, 0.7825, 0.5324, 0.7825, 0.5324, 0.7353, 0.5088, 0.7554, 0.5088, 0.7554, 0.5088, 0.779, 0.4852, 0.779, 0.5054, 0.779, 0.5054, 0.7825, 0.5324, 0.8026, 0.5324, 0.8026, 0.5324, 0.7589, 0.5054, 0.7589, 0.4852, 0.7589, 0.4852, 0.7318, 0.5054, 0.7117, 0.5054, 0.7117, 0.5054, 0.7589, 0.4852, 0.779, 0.4852, 0.779, 0.4852, 0.7318, 0.4852, 0.7318, 0.5054, 0.7318, 0.5054, 0.7117, 0.5054, 0.7117, 0.4852, 0.7117, 0.4852, 0.7318, 0.5525, 0.7117, 0.5525, 0.7117, 0.5525, 0.7117, 0.4852, 0.7318, 0.4852, 0.7318, 0.4852, 0.7318, 0.5324, 0.7318, 0.5525, 0.7318, 0.5525, 0.8044, 0.5543, 0.7825, 0.556, 0.7808, 0.5543, 0.8044, 0.5779, 0.8026, 0.556, 0.8044, 0.5543, 0.7808, 0.5779, 0.8026, 0.5761, 0.8044, 0.5779, 0.7808, 0.5543, 0.7825, 0.5761, 0.7808, 0.5779, 0.7572, 0.5543, 0.7353, 0.556, 0.7336, 0.5543, 0.7572, 0.5779, 0.7554, 0.556, 0.7572, 0.5543, 0.7336, 0.5779, 0.7554, 0.5761, 0.7572, 0.5779, 0.7336, 0.5543, 0.7353, 0.5761, 0.7336, 0.5779, 0.7572, 0.5071, 0.7353, 0.5088, 0.7336, 0.5071, 0.7572, 0.5307, 0.7554, 0.5088, 0.7572, 0.5071, 0.7336, 0.5307, 0.7554, 0.5289, 0.7572, 0.5307, 0.7336, 0.5071, 0.7353, 0.5289, 0.7336, 0.5307, 0.8044, 0.5071, 0.7825, 0.5088, 0.7808, 0.5071, 0.8044, 0.5307, 0.8026, 0.5088, 0.8044, 0.5071, 0.7808, 0.5307, 0.8026, 0.5289, 0.8044, 0.5307, 0.7808, 0.5071, 0.7825, 0.5289, 0.7808, 0.5307, 0.7808, 0.5071, 0.7589, 0.5088, 0.7572, 0.5071, 0.7808, 0.5307, 0.779, 0.5088, 0.7808, 0.5071, 0.7572, 0.5307, 0.779, 0.5289, 0.7808, 0.5307, 0.7572, 0.5071, 0.7589, 0.5289, 0.7572, 0.5307, 0.7808, 0.4835, 0.7589, 0.4852, 0.7572, 0.4835, 0.7808, 0.5071, 0.779, 0.4852, 0.7808, 0.4835, 0.7572, 0.5071, 0.779, 0.5054, 0.7808, 0.5071, 0.7572, 0.4835, 0.7589, 0.5054, 0.7572, 0.5071, 0.8044, 0.4835, 0.7825, 0.4852, 0.7808, 0.4835, 0.8044, 0.5071, 0.8026, 0.4852, 0.8044, 0.4835, 0.7808, 0.5071, 0.8026, 0.5054, 0.8044, 0.5071, 0.7808, 0.4835, 0.7825, 0.5054, 0.7808, 0.5071, 0.7336, 0.5071, 0.7117, 0.5088, 0.71, 0.5071, 0.7336, 0.5307, 0.7318, 0.5088, 0.7336, 0.5071, 0.71, 0.5307, 0.7318, 0.5289, 0.7336, 0.5307, 0.71, 0.5071, 0.7117, 0.5289, 0.71, 0.5307, 0.7336, 0.4835, 0.7117, 0.4852, 0.71, 0.4835, 0.7336, 0.5071, 0.7318, 0.4852, 0.7336, 0.4835, 0.71, 0.5071, 0.7318, 0.5054, 0.7336, 0.5071, 0.71, 0.4835, 0.7117, 0.5054, 0.71, 0.5071, 0.7572, 0.4835, 0.7353, 0.4852, 0.7336, 0.4835, 0.7572, 0.5071, 0.7554, 0.4852, 0.7572, 0.4835, 0.7336, 0.5071, 0.7554, 0.5054, 0.7572, 0.5071, 0.7336, 0.4835, 0.7353, 0.5054, 0.7336, 0.5071, 0.7336, 0.5543, 0.7117, 0.556, 0.71, 0.5543, 0.7336, 0.5779, 0.7318, 0.556, 0.7336, 0.5543, 0.71, 0.5779, 0.7318, 0.5761, 0.7336, 0.5779, 0.71, 0.5543, 0.7117, 0.5761, 0.71, 0.5779, 0.7336, 0.5307, 0.7117, 0.5324, 0.71, 0.5307, 0.7336, 0.5543, 0.7318, 0.5324, 0.7336, 0.5307, 0.71, 0.5543, 0.7318, 0.5525, 0.7336, 0.5543, 0.71, 0.5307, 0.7117, 0.5525, 0.71, 0.5543, 0.7572, 0.5307, 0.7353, 0.5324, 0.7336, 0.5307, 0.7572, 0.5543, 0.7554, 0.5324, 0.7572, 0.5307, 0.7336, 0.5543, 0.7554, 0.5525, 0.7572, 0.5543, 0.7336, 0.5307, 0.7353, 0.5525, 0.7336, 0.5543, 0.7808, 0.5543, 0.7589, 0.556, 0.7572, 0.5543, 0.7808, 0.5779, 0.779, 0.556, 0.7808, 0.5543, 0.7572, 0.5779, 0.779, 0.5761, 0.7808, 0.5779, 0.7572, 0.5543, 0.7589, 0.5761, 0.7572, 0.5779, 0.7808, 0.5307, 0.7589, 0.5324, 0.7572, 0.5307, 0.7808, 0.5543, 0.779, 0.5324, 0.7808, 0.5307, 0.7572, 0.5543, 0.779, 0.5525, 0.7808, 0.5543, 0.7572, 0.5307, 0.7589, 0.5525, 0.7572, 0.5543, 0.8044, 0.5307, 0.7825, 0.5324, 0.7808, 0.5307, 0.8044, 0.5543, 0.8026, 0.5324, 0.8044, 0.5307, 0.7808, 0.5543, 0.8026, 0.5525, 0.8044, 0.5543, 0.7808, 0.5307, 0.7825, 0.5525, 0.7808, 0.5543, 0.7318, 0.5289, 0.7117, 0.5289, 0.7117, 0.5289, 0.8044, 0.5779, 0.8044, 0.5543, 0.8044, 0.5543, 0.7589, 0.5289, 0.7589, 0.5088, 0.7589, 0.5088, 0.7589, 0.5324, 0.779, 0.5324, 0.779, 0.5324, 0.71, 0.5779, 0.7336, 0.5779, 0.7336, 0.5779, 0.779, 0.5088, 0.779, 0.5289, 0.779, 0.5289, 0.7353, 0.556, 0.7554, 0.556, 0.7554, 0.556, 0.7589, 0.5525, 0.7589, 0.5324, 0.7589, 0.5324, 0.779, 0.5289, 0.7589, 0.5289, 0.7589, 0.5289, 0.7353, 0.5761, 0.7353, 0.556, 0.7353, 0.556, 0.779, 0.5324, 0.779, 0.5525, 0.779, 0.5525, 0.7117, 0.5324, 0.7318, 0.5324, 0.7318, 0.5324, 0.7554, 0.556, 0.7554, 0.5761, 0.7554, 0.5761, 0.779, 0.5525, 0.7589, 0.5525, 0.7589, 0.5525, 0.7117, 0.5525, 0.7117, 0.5324, 0.7117, 0.5324, 0.7554, 0.5761, 0.7353, 0.5761, 0.7353, 0.5761, 0.2902, 0.4901, 0.27, 0.5102, 0.27, 0.4901, 0.2902, 0.4429, 0.27, 0.463, 0.27, 0.4429, 0.3374, 0.4429, 0.3172, 0.463, 0.3172, 0.4429, 0.3138, 0.4429, 0.2936, 0.463, 0.2936, 0.4429, 0.3138, 0.4193, 0.2936, 0.4394, 0.2936, 0.4193, 0.3374, 0.4193, 0.3172, 0.4394, 0.3172, 0.4193, 0.2666, 0.4429, 0.2464, 0.463, 0.2464, 0.4429, 0.2666, 0.4193, 0.2464, 0.4394, 0.2464, 0.4193, 0.2902, 0.4193, 0.27, 0.4394, 0.27, 0.4193, 0.2666, 0.4901, 0.2464, 0.5102, 0.2464, 0.4901, 0.2666, 0.4665, 0.2464, 0.4866, 0.2464, 0.4665, 0.2902, 0.4665, 0.27, 0.4866, 0.27, 0.4665, 0.3138, 0.4901, 0.2936, 0.5102, 0.2936, 0.4901, 0.3138, 0.4665, 0.2936, 0.4866, 0.2936, 0.4665, 0.3374, 0.4665, 0.3172, 0.4866, 0.3172, 0.4665, 0.7353, 0.3926, 0.7555, 0.3926, 0.7555, 0.3926, 0.779, 0.369, 0.779, 0.3892, 0.779, 0.3892, 0.8044, 0.4617, 0.8044, 0.4381, 0.8044, 0.4381, 0.7825, 0.4162, 0.8026, 0.4162, 0.8026, 0.4162, 0.7589, 0.3892, 0.7589, 0.369, 0.7589, 0.369, 0.7319, 0.3892, 0.7117, 0.3892, 0.7117, 0.3892, 0.71, 0.3673, 0.71, 0.3909, 0.71, 0.3909, 0.7589, 0.369, 0.779, 0.369, 0.779, 0.369, 0.7319, 0.369, 0.7319, 0.3892, 0.7319, 0.3892, 0.7336, 0.3673, 0.71, 0.3673, 0.71, 0.3673, 0.7117, 0.3892, 0.7117, 0.369, 0.7117, 0.369, 0.7319, 0.4363, 0.7117, 0.4363, 0.7117, 0.4363, 0.7117, 0.369, 0.7319, 0.369, 0.7319, 0.369, 0.7319, 0.4162, 0.7319, 0.4363, 0.7319, 0.4363, 0.7555, 0.4599, 0.7353, 0.4599, 0.7353, 0.4599, 0.7117, 0.4363, 0.7117, 0.4162, 0.7117, 0.4162, 0.779, 0.4363, 0.7589, 0.4363, 0.7589, 0.4363, 0.7555, 0.4398, 0.7555, 0.4599, 0.7555, 0.4599, 0.7117, 0.4162, 0.7319, 0.4162, 0.7319, 0.4162, 0.779, 0.4162, 0.779, 0.4363, 0.779, 0.4363, 0.7353, 0.4599, 0.7353, 0.4398, 0.7353, 0.4398, 0.779, 0.4128, 0.7589, 0.4128, 0.7589, 0.4128, 0.7589, 0.4363, 0.7589, 0.4162, 0.7589, 0.4162, 0.7353, 0.4398, 0.7555, 0.4398, 0.7555, 0.4398, 0.779, 0.3926, 0.779, 0.4128, 0.779, 0.4128, 0.7589, 0.4162, 0.779, 0.4162, 0.779, 0.4162, 0.7589, 0.4128, 0.7589, 0.3926, 0.7589, 0.3926, 0.7319, 0.4128, 0.7117, 0.4128, 0.7117, 0.4128, 0.7589, 0.3926, 0.779, 0.3926, 0.779, 0.3926, 0.7319, 0.3926, 0.7319, 0.4128, 0.7319, 0.4128, 0.7808, 0.4617, 0.8044, 0.4617, 0.8044, 0.4617, 0.7117, 0.4128, 0.7117, 0.3926, 0.7117, 0.3926, 0.7319, 0.4599, 0.7117, 0.4599, 0.7117, 0.4599, 0.8044, 0.3909, 0.8044, 0.3673, 0.8044, 0.3673, 0.7117, 0.3926, 0.7319, 0.3926, 0.7319, 0.3926, 0.7319, 0.4398, 0.7319, 0.4599, 0.7319, 0.4599, 0.71, 0.4381, 0.71, 0.4617, 0.71, 0.4617, 0.8026, 0.4599, 0.7825, 0.4599, 0.7825, 0.4599, 0.7117, 0.4599, 0.7117, 0.4398, 0.7117, 0.4398, 0.8044, 0.3673, 0.7808, 0.3673, 0.7808, 0.3673, 0.779, 0.4599, 0.7589, 0.4599, 0.7589, 0.4599, 0.8026, 0.4398, 0.8026, 0.4599, 0.8026, 0.4599, 0.7117, 0.4398, 0.7319, 0.4398, 0.7319, 0.4398, 0.7336, 0.4617, 0.7572, 0.4617, 0.7572, 0.4617, 0.779, 0.4398, 0.779, 0.4599, 0.779, 0.4599, 0.7825, 0.4599, 0.7825, 0.4398, 0.7825, 0.4398, 0.8026, 0.4128, 0.7825, 0.4128, 0.7825, 0.4128, 0.8044, 0.4381, 0.8044, 0.4145, 0.8044, 0.4145, 0.7589, 0.4599, 0.7589, 0.4398, 0.7589, 0.4398, 0.7825, 0.4398, 0.8026, 0.4398, 0.8026, 0.4398, 0.8026, 0.3926, 0.8026, 0.4128, 0.8026, 0.4128, 0.71, 0.3909, 0.71, 0.4145, 0.71, 0.4145, 0.7589, 0.4398, 0.779, 0.4398, 0.779, 0.4398, 0.7825, 0.4128, 0.7825, 0.3926, 0.7825, 0.3926, 0.8026, 0.3892, 0.7825, 0.3892, 0.7825, 0.3892, 0.7572, 0.3673, 0.7336, 0.3673, 0.7336, 0.3673, 0.7825, 0.3926, 0.8026, 0.3926, 0.8026, 0.3926, 0.8026, 0.369, 0.8026, 0.3892, 0.8026, 0.3892, 0.7825, 0.3892, 0.7825, 0.369, 0.7825, 0.369, 0.7555, 0.3892, 0.7353, 0.3892, 0.7353, 0.3892, 0.7825, 0.369, 0.8026, 0.369, 0.8026, 0.369, 0.7555, 0.369, 0.7555, 0.3892, 0.7555, 0.3892, 0.7353, 0.3892, 0.7353, 0.369, 0.7353, 0.369, 0.7555, 0.4363, 0.7353, 0.4363, 0.7353, 0.4363, 0.8044, 0.4381, 0.7825, 0.4398, 0.7808, 0.4381, 0.8044, 0.4617, 0.8026, 0.4398, 0.8044, 0.4381, 0.7808, 0.4617, 0.8026, 0.4599, 0.8044, 0.4617, 0.7808, 0.4381, 0.7825, 0.4599, 0.7808, 0.4617, 0.7572, 0.4381, 0.7353, 0.4398, 0.7336, 0.4381, 0.7572, 0.4617, 0.7555, 0.4398, 0.7572, 0.4381, 0.7336, 0.4617, 0.7555, 0.4599, 0.7572, 0.4617, 0.7336, 0.4381, 0.7353, 0.4599, 0.7336, 0.4617, 0.7572, 0.3909, 0.7353, 0.3926, 0.7336, 0.3909, 0.7572, 0.4145, 0.7555, 0.3926, 0.7572, 0.3909, 0.7336, 0.4145, 0.7555, 0.4128, 0.7572, 0.4145, 0.7336, 0.3909, 0.7353, 0.4128, 0.7336, 0.4145, 0.8044, 0.3909, 0.7825, 0.3926, 0.7808, 0.3909, 0.8044, 0.4145, 0.8026, 0.3926, 0.8044, 0.3909, 0.7808, 0.4145, 0.8026, 0.4128, 0.8044, 0.4145, 0.7808, 0.3909, 0.7825, 0.4128, 0.7808, 0.4145, 0.7808, 0.3909, 0.7589, 0.3926, 0.7572, 0.3909, 0.7808, 0.4145, 0.779, 0.3926, 0.7808, 0.3909, 0.7572, 0.4145, 0.779, 0.4128, 0.7808, 0.4145, 0.7572, 0.3909, 0.7589, 0.4128, 0.7572, 0.4145, 0.7808, 0.3673, 0.7589, 0.369, 0.7572, 0.3673, 0.7808, 0.3909, 0.779, 0.369, 0.7808, 0.3673, 0.7572, 0.3909, 0.779, 0.3892, 0.7808, 0.3909, 0.7572, 0.3673, 0.7589, 0.3892, 0.7572, 0.3909, 0.8044, 0.3673, 0.7825, 0.369, 0.7808, 0.3673, 0.8044, 0.3909, 0.8026, 0.369, 0.8044, 0.3673, 0.7808, 0.3909, 0.8026, 0.3892, 0.8044, 0.3909, 0.7808, 0.3673, 0.7825, 0.3892, 0.7808, 0.3909, 0.7336, 0.3909, 0.7117, 0.3926, 0.71, 0.3909, 0.7336, 0.4145, 0.7319, 0.3926, 0.7336, 0.3909, 0.71, 0.4145, 0.7319, 0.4128, 0.7336, 0.4145, 0.71, 0.3909, 0.7117, 0.4128, 0.71, 0.4145, 0.7336, 0.3673, 0.7117, 0.369, 0.71, 0.3673, 0.7336, 0.3909, 0.7319, 0.369, 0.7336, 0.3673, 0.71, 0.3909, 0.7319, 0.3892, 0.7336, 0.3909, 0.71, 0.3673, 0.7117, 0.3892, 0.71, 0.3909, 0.7572, 0.3673, 0.7353, 0.369, 0.7336, 0.3673, 0.7572, 0.3909, 0.7555, 0.369, 0.7572, 0.3673, 0.7336, 0.3909, 0.7555, 0.3892, 0.7572, 0.3909, 0.7336, 0.3673, 0.7353, 0.3892, 0.7336, 0.3909, 0.7336, 0.4381, 0.7117, 0.4398, 0.71, 0.4381, 0.7336, 0.4617, 0.7319, 0.4398, 0.7336, 0.4381, 0.71, 0.4617, 0.7319, 0.4599, 0.7336, 0.4617, 0.71, 0.4381, 0.7117, 0.4599, 0.71, 0.4617, 0.7336, 0.4145, 0.7117, 0.4162, 0.71, 0.4145, 0.7336, 0.4381, 0.7319, 0.4162, 0.7336, 0.4145, 0.71, 0.4381, 0.7319, 0.4363, 0.7336, 0.4381, 0.71, 0.4145, 0.7117, 0.4363, 0.71, 0.4381, 0.7572, 0.4145, 0.7353, 0.4162, 0.7336, 0.4145, 0.7572, 0.4381, 0.7555, 0.4162, 0.7572, 0.4145, 0.7336, 0.4381, 0.7555, 0.4363, 0.7572, 0.4381, 0.7336, 0.4145, 0.7353, 0.4363, 0.7336, 0.4381, 0.7808, 0.4381, 0.7589, 0.4398, 0.7572, 0.4381, 0.7808, 0.4617, 0.779, 0.4398, 0.7808, 0.4381, 0.7572, 0.4617, 0.779, 0.4599, 0.7808, 0.4617, 0.7572, 0.4381, 0.7589, 0.4599, 0.7572, 0.4617, 0.7808, 0.4145, 0.7589, 0.4162, 0.7572, 0.4145, 0.7808, 0.4381, 0.779, 0.4162, 0.7808, 0.4145, 0.7572, 0.4381, 0.779, 0.4363, 0.7808, 0.4381, 0.7572, 0.4145, 0.7589, 0.4363, 0.7572, 0.4381, 0.8044, 0.4145, 0.7825, 0.4162, 0.7808, 0.4145, 0.8044, 0.4381, 0.8026, 0.4162, 0.8044, 0.4145, 0.7808, 0.4381, 0.8026, 0.4363, 0.8044, 0.4381, 0.7808, 0.4145, 0.7825, 0.4363, 0.7808, 0.4381, 0.7825, 0.4363, 0.7825, 0.4162, 0.7825, 0.4162, 0.71, 0.4617, 0.7336, 0.4617, 0.7336, 0.4617, 0.7808, 0.3673, 0.7572, 0.3673, 0.7572, 0.3673, 0.779, 0.3892, 0.7589, 0.3892, 0.7589, 0.3892, 0.7353, 0.4128, 0.7353, 0.3926, 0.7353, 0.3926, 0.8026, 0.4162, 0.8026, 0.4363, 0.8026, 0.4363, 0.7353, 0.4162, 0.7555, 0.4162, 0.7555, 0.4162, 0.71, 0.4145, 0.71, 0.4381, 0.71, 0.4381, 0.7555, 0.3926, 0.7555, 0.4128, 0.7555, 0.4128, 0.8026, 0.4363, 0.7825, 0.4363, 0.7825, 0.4363, 0.7353, 0.4363, 0.7353, 0.4162, 0.7353, 0.4162, 0.8044, 0.4145, 0.8044, 0.3909, 0.8044, 0.3909, 0.7555, 0.4128, 0.7353, 0.4128, 0.7353, 0.4128, 0.7555, 0.4162, 0.7555, 0.4363, 0.7555, 0.4363, 0.7572, 0.4617, 0.7808, 0.4617, 0.7808, 0.4617, 0.7353, 0.369, 0.7555, 0.369, 0.7555, 0.369, 0.3374, 0.4901, 0.3374, 0.5102, 0.3172, 0.5102, 0.3374, 0.6063, 0.3374, 0.6264, 0.3173, 0.6264, 0.699, 0.4726, 0.699, 0.5888, 0.5828, 0.5888, 0.9315, 0.4726, 0.9315, 0.4726, 0.8734, 0.4726, 0.8153, 0.2401, 0.8085, 0.2469, 0.7058, 0.2469, 0.8085, 0.2469, 0.8153, 0.2401, 0.8153, 0.2982, 0.8153, 0.2982, 0.8153, 0.3564, 0.8085, 0.3496, 0.699, 0.3564, 0.7058, 0.3496, 0.8085, 0.3496, 0.699, 0.2401, 0.7058, 0.2469, 0.7058, 0.3496, 0.699, 0.4726, 0.699, 0.4726, 0.699, 0.5888, 0.7058, 0.4658, 0.7058, 0.4658, 0.7058, 0.3631, 0.8085, 0.4658, 0.8085, 0.4658, 0.7058, 0.4658, 0.8153, 0.3564, 0.8153, 0.3564, 0.699, 0.3564, 0.8085, 0.4793, 0.8085, 0.4793, 0.8085, 0.5821, 0.699, 0.5888, 0.699, 0.5888, 0.8153, 0.5888, 0.7058, 0.5821, 0.7058, 0.5821, 0.7058, 0.4793, 0.8153, 0.4726, 0.8153, 0.4726, 0.8153, 0.4726, 0.8153, 0.5888, 0.8085, 0.5955, 0.7058, 0.5955, 0.8085, 0.5955, 0.8153, 0.5888, 0.8153, 0.6469, 0.8153, 0.6469, 0.8153, 0.705, 0.8085, 0.6983, 0.699, 0.705, 0.7058, 0.6983, 0.8085, 0.6983, 0.699, 0.5888, 0.7058, 0.5955, 0.7058, 0.6983, 0.8085, 0.2469, 0.8044, 0.251, 0.71, 0.251, 0.8085, 0.3496, 0.8044, 0.3454, 0.8044, 0.251, 0.7058, 0.3496, 0.71, 0.3454, 0.8044, 0.3454, 0.7058, 0.2469, 0.71, 0.251, 0.71, 0.3454, 0.71, 0.3673, 0.7058, 0.3631, 0.7336, 0.3673, 0.7058, 0.3631, 0.8085, 0.3631, 0.7572, 0.3673, 0.7336, 0.3673, 0.7058, 0.3631, 0.7572, 0.3673, 0.8085, 0.3631, 0.8044, 0.3673, 0.7808, 0.3673, 0.8044, 0.3673, 0.8085, 0.3631, 0.8044, 0.3909, 0.8085, 0.3631, 0.8085, 0.4658, 0.8044, 0.4145, 0.8044, 0.3909, 0.8085, 0.3631, 0.8044, 0.4145, 0.8085, 0.4658, 0.8044, 0.4617, 0.8044, 0.4381, 0.8044, 0.4617, 0.8085, 0.4658, 0.7808, 0.4617, 0.8085, 0.4658, 0.7058, 0.4658, 0.7572, 0.4617, 0.7808, 0.4617, 0.8085, 0.4658, 0.7572, 0.4617, 0.7058, 0.4658, 0.71, 0.4617, 0.7336, 0.4617, 0.71, 0.4617, 0.7058, 0.4658, 0.71, 0.4381, 0.7058, 0.4658, 0.7058, 0.3631, 0.71, 0.4145, 0.71, 0.4381, 0.7058, 0.4658, 0.71, 0.4145, 0.7058, 0.3631, 0.71, 0.3673, 0.71, 0.3909, 0.71, 0.4835, 0.7058, 0.4793, 0.7336, 0.4835, 0.7058, 0.4793, 0.8085, 0.4793, 0.7572, 0.4835, 0.7336, 0.4835, 0.7058, 0.4793, 0.7572, 0.4835, 0.8085, 0.4793, 0.8044, 0.4835, 0.7808, 0.4835, 0.8044, 0.4835, 0.8085, 0.4793, 0.8044, 0.5071, 0.8085, 0.4793, 0.8085, 0.5821, 0.8044, 0.5307, 0.8044, 0.5071, 0.8085, 0.4793, 0.8044, 0.5307, 0.8085, 0.5821, 0.8044, 0.5779, 0.8044, 0.5543, 0.8044, 0.5779, 0.8085, 0.5821, 0.7808, 0.5779, 0.8085, 0.5821, 0.7058, 0.5821, 0.7572, 0.5779, 0.7808, 0.5779, 0.8085, 0.5821, 0.7572, 0.5779, 0.7058, 0.5821, 0.71, 0.5779, 0.7336, 0.5779, 0.71, 0.5779, 0.7058, 0.5821, 0.71, 0.5543, 0.7058, 0.5821, 0.7058, 0.4793, 0.71, 0.5307, 0.71, 0.5543, 0.7058, 0.5821, 0.71, 0.5307, 0.7058, 0.4793, 0.71, 0.4835, 0.71, 0.5071, 0.8085, 0.5955, 0.8044, 0.5997, 0.71, 0.5997, 0.8085, 0.6983, 0.8044, 0.6941, 0.8044, 0.5997, 0.7058, 0.6983, 0.71, 0.6941, 0.8044, 0.6941, 0.7058, 0.5955, 0.71, 0.5997, 0.71, 0.6941, 0.8153, 0.3564, 0.8085, 0.3631, 0.7058, 0.3631, 0.8153, 0.4726, 0.8085, 0.4658, 0.8085, 0.3631, 0.699, 0.4726, 0.7058, 0.4658, 0.8085, 0.4658, 0.699, 0.3564, 0.7058, 0.3631, 0.7058, 0.4658, 0.5828, 0.4726, 0.5828, 0.4726, 0.699, 0.4726, 0.8085, 0.3631, 0.8085, 0.3631, 0.8085, 0.4658, 0.7058, 0.3631, 0.7058, 0.3631, 0.8085, 0.3631, 0.9315, 0.4726, 0.9315, 0.4726, 0.8734, 0.4726, 0.8734, 0.4726, 0.8153, 0.4726, 0.8153, 0.4726, 0.699, 0.4726, 0.699, 0.4726, 0.8153, 0.4726, 0.8153, 0.4726, 0.8085, 0.4793, 0.7058, 0.4793, 0.8153, 0.5888, 0.8085, 0.5821, 0.8085, 0.4793, 0.699, 0.5888, 0.7058, 0.5821, 0.8085, 0.5821, 0.699, 0.4726, 0.7058, 0.4793, 0.7058, 0.5821, 0.8085, 0.5821, 0.8085, 0.5821, 0.7058, 0.5821, 0.699, 0.4726, 0.699, 0.4726, 0.699, 0.4726, 0.8153, 0.4726, 0.8153, 0.4726, 0.699, 0.4726, 0.7058, 0.4793, 0.7058, 0.4793, 0.8085, 0.4793, 0.8153, 0.4726, 0.8153, 0.4726, 0.8153, 0.5307, 0.8153, 0.5307, 0.8153, 0.5888, 0.8153, 0.5888, 0.8734, 0.4726, 0.8734, 0.4726, 0.8153, 0.4726, 0.8153, 0.5888, 0.8153, 0.5888, 0.8153, 0.6469, 0.8153, 0.6469, 0.8153, 0.6469, 0.8153, 0.705, 0.9237, 0.5307, 0.9237, 0.5307, 0.9237, 0.4804, 0.8231, 0.5307, 0.8231, 0.5307, 0.8231, 0.581, 0.9237, 0.581, 0.9237, 0.581, 0.9237, 0.5307, 0.8231, 0.4804, 0.8231, 0.4804, 0.8231, 0.5307, 0.8153, 0.5307, 0.8153, 0.5307, 0.8153, 0.5888, 0.8153, 0.4726, 0.8153, 0.4726, 0.8153, 0.5307, 0.8153, 0.2401, 0.8153, 0.2401, 0.8153, 0.2982, 0.8153, 0.2982, 0.8153, 0.2982, 0.8153, 0.3564, 0.9237, 0.4804, 0.9315, 0.4726, 0.9315, 0.5307, 0.8231, 0.4804, 0.8153, 0.4726, 0.8734, 0.4726, 0.8231, 0.581, 0.8153, 0.5888, 0.8153, 0.5307, 0.9237, 0.581, 0.9315, 0.5888, 0.8734, 0.5888, 0.9237, 0.581, 0.9237, 0.5307, 0.9315, 0.5307, 0.9237, 0.4804, 0.8734, 0.4804, 0.8734, 0.4726, 0.8231, 0.4804, 0.8231, 0.5307, 0.8153, 0.5307, 0.8231, 0.581, 0.8734, 0.581, 0.8734, 0.5888, 0.894, 0.51, 0.894, 0.51, 0.8734, 0.51, 0.8527, 0.5513, 0.8527, 0.5513, 0.8734, 0.5513, 0.894, 0.5307, 0.894, 0.5307, 0.894, 0.51, 0.8527, 0.5307, 0.8527, 0.5307, 0.8527, 0.5513, 0.8231, 0.581, 0.8231, 0.581, 0.8734, 0.581, 0.9237, 0.4804, 0.9237, 0.4804, 0.8734, 0.4804, 0.8734, 0.581, 0.8734, 0.581, 0.9237, 0.581, 0.8734, 0.4804, 0.8734, 0.4804, 0.8231, 0.4804, 0.894, 0.51, 0.9237, 0.4804, 0.9237, 0.5307, 0.8527, 0.51, 0.8231, 0.4804, 0.8734, 0.4804, 0.8527, 0.5513, 0.8231, 0.581, 0.8231, 0.5307, 0.894, 0.5513, 0.9237, 0.581, 0.8734, 0.581, 0.894, 0.5513, 0.894, 0.5307, 0.9237, 0.5307, 0.894, 0.51, 0.8734, 0.51, 0.8734, 0.4804, 0.8527, 0.51, 0.8527, 0.5307, 0.8231, 0.5307, 0.8527, 0.5513, 0.8734, 0.5513, 0.8734, 0.581, 0.8734, 0.5146, 0.8734, 0.5146, 0.8573, 0.5146, 0.8734, 0.5467, 0.8734, 0.5467, 0.8894, 0.5467, 0.8894, 0.5146, 0.8894, 0.5146, 0.8734, 0.5146, 0.8573, 0.5467, 0.8573, 0.5467, 0.8734, 0.5467, 0.8734, 0.5513, 0.8734, 0.5513, 0.894, 0.5513, 0.8734, 0.51, 0.8734, 0.51, 0.8527, 0.51, 0.8527, 0.51, 0.8527, 0.51, 0.8527, 0.5307, 0.894, 0.5513, 0.894, 0.5513, 0.894, 0.5307, 0.8894, 0.5146, 0.894, 0.51, 0.894, 0.5307, 0.8573, 0.5146, 0.8527, 0.51, 0.8734, 0.51, 0.8573, 0.5467, 0.8527, 0.5513, 0.8527, 0.5307, 0.8894, 0.5467, 0.894, 0.5513, 0.8734, 0.5513, 0.8894, 0.5467, 0.8894, 0.5307, 0.894, 0.5307, 0.8894, 0.5146, 0.8734, 0.5146, 0.8734, 0.51, 0.8573, 0.5146, 0.8573, 0.5307, 0.8527, 0.5307, 0.8573, 0.5467, 0.8734, 0.5467, 0.8734, 0.5513, 0.8605, 0.5275, 0.8605, 0.5275, 0.8702, 0.5275, 0.8862, 0.5435, 0.8862, 0.5435, 0.8862, 0.5339, 0.8605, 0.5435, 0.8605, 0.5435, 0.8702, 0.5435, 0.8766, 0.5435, 0.8766, 0.5435, 0.8862, 0.5435, 0.8573, 0.5146, 0.8573, 0.5146, 0.8573, 0.5307, 0.8894, 0.5467, 0.8894, 0.5467, 0.8894, 0.5307, 0.8573, 0.5307, 0.8573, 0.5307, 0.8573, 0.5467, 0.8894, 0.5307, 0.8894, 0.5307, 0.8894, 0.5146, 0.8734, 0.5307, 0.8894, 0.5307, 0.8766, 0.5435, 0.8894, 0.5307, 0.8894, 0.5467, 0.8766, 0.5339, 0.8894, 0.5467, 0.8734, 0.5467, 0.8862, 0.5339, 0.8734, 0.5467, 0.8734, 0.5307, 0.8862, 0.5435, 0.8573, 0.5307, 0.8734, 0.5307, 0.8605, 0.5435, 0.8734, 0.5307, 0.8734, 0.5467, 0.8605, 0.5339, 0.8734, 0.5467, 0.8573, 0.5467, 0.8702, 0.5339, 0.8573, 0.5467, 0.8573, 0.5307, 0.8702, 0.5435, 0.8573, 0.5146, 0.8734, 0.5146, 0.8605, 0.5275, 0.8734, 0.5146, 0.8734, 0.5307, 0.8605, 0.5178, 0.8734, 0.5307, 0.8573, 0.5307, 0.8702, 0.5178, 0.8573, 0.5307, 0.8573, 0.5146, 0.8702, 0.5275, 0.8734, 0.5146, 0.8894, 0.5146, 0.8766, 0.5275, 0.8894, 0.5146, 0.8894, 0.5307, 0.8766, 0.5178, 0.8894, 0.5307, 0.8734, 0.5307, 0.8862, 0.5178, 0.8734, 0.5307, 0.8734, 0.5146, 0.8862, 0.5275, 0.8662, 0.5396, 0.8662, 0.5396, 0.8662, 0.5378, 0.8645, 0.5235, 0.8645, 0.5235, 0.8662, 0.5235, 0.8823, 0.5396, 0.8823, 0.5396, 0.8823, 0.5378, 0.8645, 0.5396, 0.8645, 0.5396, 0.8662, 0.5396, 0.8702, 0.5435, 0.8702, 0.5435, 0.8702, 0.5339, 0.8766, 0.5275, 0.8766, 0.5275, 0.8862, 0.5275, 0.8766, 0.5339, 0.8766, 0.5339, 0.8766, 0.5435, 0.8702, 0.5275, 0.8702, 0.5275, 0.8702, 0.5178, 0.8605, 0.5339, 0.8605, 0.5339, 0.8605, 0.5435, 0.8862, 0.5275, 0.8862, 0.5275, 0.8862, 0.5178, 0.8862, 0.5339, 0.8862, 0.5339, 0.8766, 0.5339, 0.8605, 0.5178, 0.8605, 0.5178, 0.8605, 0.5275, 0.8702, 0.5339, 0.8702, 0.5339, 0.8605, 0.5339, 0.8766, 0.5178, 0.8766, 0.5178, 0.8766, 0.5275, 0.8702, 0.5178, 0.8702, 0.5178, 0.8605, 0.5178, 0.8862, 0.5178, 0.8862, 0.5178, 0.8766, 0.5178, 0.8766, 0.5435, 0.8805, 0.5396, 0.8823, 0.5396, 0.8766, 0.5435, 0.8766, 0.5339, 0.8805, 0.5378, 0.8862, 0.5339, 0.8823, 0.5378, 0.8805, 0.5378, 0.8862, 0.5435, 0.8823, 0.5396, 0.8823, 0.5378, 0.8605, 0.5435, 0.8645, 0.5396, 0.8662, 0.5396, 0.8605, 0.5339, 0.8645, 0.5378, 0.8645, 0.5396, 0.8605, 0.5339, 0.8702, 0.5339, 0.8662, 0.5378, 0.8702, 0.5435, 0.8662, 0.5396, 0.8662, 0.5378, 0.8605, 0.5275, 0.8645, 0.5235, 0.8662, 0.5235, 0.8605, 0.5178, 0.8645, 0.5218, 0.8645, 0.5235, 0.8702, 0.5178, 0.8662, 0.5218, 0.8645, 0.5218, 0.8702, 0.5178, 0.8702, 0.5275, 0.8662, 0.5235, 0.8862, 0.5275, 0.8766, 0.5275, 0.8805, 0.5235, 0.8766, 0.5178, 0.8805, 0.5218, 0.8805, 0.5235, 0.8862, 0.5178, 0.8823, 0.5218, 0.8805, 0.5218, 0.8862, 0.5275, 0.8823, 0.5235, 0.8823, 0.5218, 0.8805, 0.5396, 0.8805, 0.5378, 0.8823, 0.5378, 0.8662, 0.5396, 0.8645, 0.5396, 0.8645, 0.5378, 0.8645, 0.5235, 0.8645, 0.5218, 0.8662, 0.5218, 0.8823, 0.5235, 0.8805, 0.5235, 0.8805, 0.5218, 0.8805, 0.5235, 0.8805, 0.5235, 0.8823, 0.5235, 0.8805, 0.5378, 0.8805, 0.5378, 0.8805, 0.5396, 0.8662, 0.5235, 0.8662, 0.5235, 0.8662, 0.5218, 0.8645, 0.5378, 0.8645, 0.5378, 0.8645, 0.5396, 0.8823, 0.5235, 0.8823, 0.5235, 0.8823, 0.5218, 0.8823, 0.5378, 0.8823, 0.5378, 0.8805, 0.5378, 0.8645, 0.5218, 0.8645, 0.5218, 0.8645, 0.5235, 0.8662, 0.5378, 0.8662, 0.5378, 0.8645, 0.5378, 0.8805, 0.5218, 0.8805, 0.5218, 0.8805, 0.5235, 0.8662, 0.5218, 0.8662, 0.5218, 0.8645, 0.5218, 0.8823, 0.5218, 0.8823, 0.5218, 0.8805, 0.5218, 0.8805, 0.5396, 0.8805, 0.5396, 0.8823, 0.5396, 0.2902, 0.6063, 0.2902, 0.6264, 0.2701, 0.6264, 0.2902, 0.5591, 0.2902, 0.5792, 0.2701, 0.5792, 0.3374, 0.5591, 0.3374, 0.5792, 0.3173, 0.5792, 0.3138, 0.5591, 0.3138, 0.5792, 0.2937, 0.5792, 0.3138, 0.5355, 0.3138, 0.5556, 0.2937, 0.5556, 0.3374, 0.5355, 0.3374, 0.5556, 0.3173, 0.5556, 0.2666, 0.5591, 0.2666, 0.5792, 0.2465, 0.5792, 0.2666, 0.5355, 0.2666, 0.5556, 0.2465, 0.5556, 0.2902, 0.5355, 0.2902, 0.5556, 0.2701, 0.5556, 0.2666, 0.6063, 0.2666, 0.6264, 0.2465, 0.6264, 0.2666, 0.5827, 0.2666, 0.6028, 0.2465, 0.6028, 0.2902, 0.5827, 0.2902, 0.6028, 0.2701, 0.6028, 0.3138, 0.6063, 0.3138, 0.6264, 0.2937, 0.6264, 0.3138, 0.5827, 0.3138, 0.6028, 0.2937, 0.6028, 0.3374, 0.5827, 0.3374, 0.6028, 0.3173, 0.6028, 0.7589, 0.5088, 0.7589, 0.5088, 0.779, 0.5088, 0.71, 0.4835, 0.71, 0.4835, 0.71, 0.5071, 0.7318, 0.5088, 0.7318, 0.5088, 0.7318, 0.5289, 0.7808, 0.5779, 0.7808, 0.5779, 0.8044, 0.5779, 0.7336, 0.4835, 0.7336, 0.4835, 0.71, 0.4835, 0.7117, 0.5289, 0.7117, 0.5289, 0.7117, 0.5088, 0.7318, 0.5761, 0.7318, 0.5761, 0.7117, 0.5761, 0.8044, 0.5071, 0.8044, 0.5071, 0.8044, 0.4835, 0.7117, 0.5088, 0.7117, 0.5088, 0.7318, 0.5088, 0.7318, 0.556, 0.7318, 0.556, 0.7318, 0.5761, 0.71, 0.5543, 0.71, 0.5543, 0.71, 0.5779, 0.8026, 0.5761, 0.8026, 0.5761, 0.7825, 0.5761, 0.7117, 0.5761, 0.7117, 0.5761, 0.7117, 0.556, 0.8044, 0.4835, 0.8044, 0.4835, 0.7808, 0.4835, 0.779, 0.5761, 0.779, 0.5761, 0.7589, 0.5761, 0.8026, 0.556, 0.8026, 0.556, 0.8026, 0.5761, 0.7117, 0.556, 0.7117, 0.556, 0.7318, 0.556, 0.7336, 0.5779, 0.7336, 0.5779, 0.7572, 0.5779, 0.779, 0.556, 0.779, 0.556, 0.779, 0.5761, 0.7825, 0.5761, 0.7825, 0.5761, 0.7825, 0.556, 0.8026, 0.5289, 0.8026, 0.5289, 0.7825, 0.5289, 0.8044, 0.5543, 0.8044, 0.5543, 0.8044, 0.5307, 0.7589, 0.5761, 0.7589, 0.5761, 0.7589, 0.556, 0.7825, 0.556, 0.7825, 0.556, 0.8026, 0.556, 0.8026, 0.5088, 0.8026, 0.5088, 0.8026, 0.5289, 0.71, 0.5071, 0.71, 0.5071, 0.71, 0.5307, 0.7589, 0.556, 0.7589, 0.556, 0.779, 0.556, 0.7825, 0.5289, 0.7825, 0.5289, 0.7825, 0.5088, 0.8026, 0.5054, 0.8026, 0.5054, 0.7825, 0.5054, 0.7572, 0.4835, 0.7572, 0.4835, 0.7336, 0.4835, 0.7825, 0.5088, 0.7825, 0.5088, 0.8026, 0.5088, 0.8026, 0.4852, 0.8026, 0.4852, 0.8026, 0.5054, 0.7825, 0.5054, 0.7825, 0.5054, 0.7825, 0.4852, 0.7554, 0.5054, 0.7554, 0.5054, 0.7353, 0.5054, 0.7825, 0.4852, 0.7825, 0.4852, 0.8026, 0.4852, 0.7554, 0.4852, 0.7554, 0.4852, 0.7554, 0.5054, 0.7353, 0.5054, 0.7353, 0.5054, 0.7353, 0.4852, 0.7554, 0.5525, 0.7554, 0.5525, 0.7353, 0.5525, 0.7353, 0.4852, 0.7353, 0.4852, 0.7554, 0.4852, 0.7572, 0.5779, 0.7572, 0.5779, 0.7808, 0.5779, 0.7554, 0.5324, 0.7554, 0.5324, 0.7554, 0.5525, 0.7554, 0.5289, 0.7554, 0.5289, 0.7353, 0.5289, 0.8044, 0.5307, 0.8044, 0.5307, 0.8044, 0.5071, 0.7353, 0.5525, 0.7353, 0.5525, 0.7353, 0.5324, 0.8026, 0.5525, 0.8026, 0.5525, 0.7825, 0.5525, 0.7554, 0.5088, 0.7554, 0.5088, 0.7554, 0.5289, 0.71, 0.5307, 0.71, 0.5307, 0.71, 0.5543, 0.7353, 0.5324, 0.7353, 0.5324, 0.7554, 0.5324, 0.8026, 0.5324, 0.8026, 0.5324, 0.8026, 0.5525, 0.7353, 0.5289, 0.7353, 0.5289, 0.7353, 0.5088, 0.779, 0.5054, 0.779, 0.5054, 0.7589, 0.5054, 0.7808, 0.4835, 0.7808, 0.4835, 0.7572, 0.4835, 0.7825, 0.5525, 0.7825, 0.5525, 0.7825, 0.5324, 0.7353, 0.5088, 0.7353, 0.5088, 0.7554, 0.5088, 0.779, 0.4852, 0.779, 0.4852, 0.779, 0.5054, 0.7825, 0.5324, 0.7825, 0.5324, 0.8026, 0.5324, 0.7589, 0.5054, 0.7589, 0.5054, 0.7589, 0.4852, 0.7318, 0.5054, 0.7318, 0.5054, 0.7117, 0.5054, 0.7589, 0.4852, 0.7589, 0.4852, 0.779, 0.4852, 0.7318, 0.4852, 0.7318, 0.4852, 0.7318, 0.5054, 0.7117, 0.5054, 0.7117, 0.5054, 0.7117, 0.4852, 0.7318, 0.5525, 0.7318, 0.5525, 0.7117, 0.5525, 0.7117, 0.4852, 0.7117, 0.4852, 0.7318, 0.4852, 0.7318, 0.5324, 0.7318, 0.5324, 0.7318, 0.5525, 0.8044, 0.5543, 0.8026, 0.556, 0.7825, 0.556, 0.8044, 0.5779, 0.8026, 0.5761, 0.8026, 0.556, 0.7808, 0.5779, 0.7825, 0.5761, 0.8026, 0.5761, 0.7808, 0.5543, 0.7825, 0.556, 0.7825, 0.5761, 0.7572, 0.5543, 0.7554, 0.556, 0.7353, 0.556, 0.7572, 0.5779, 0.7554, 0.5761, 0.7554, 0.556, 0.7336, 0.5779, 0.7353, 0.5761, 0.7554, 0.5761, 0.7336, 0.5543, 0.7353, 0.556, 0.7353, 0.5761, 0.7572, 0.5071, 0.7554, 0.5088, 0.7353, 0.5088, 0.7572, 0.5307, 0.7554, 0.5289, 0.7554, 0.5088, 0.7336, 0.5307, 0.7353, 0.5289, 0.7554, 0.5289, 0.7336, 0.5071, 0.7353, 0.5088, 0.7353, 0.5289, 0.8044, 0.5071, 0.8026, 0.5088, 0.7825, 0.5088, 0.8044, 0.5307, 0.8026, 0.5289, 0.8026, 0.5088, 0.7808, 0.5307, 0.7825, 0.5289, 0.8026, 0.5289, 0.7808, 0.5071, 0.7825, 0.5088, 0.7825, 0.5289, 0.7808, 0.5071, 0.779, 0.5088, 0.7589, 0.5088, 0.7808, 0.5307, 0.779, 0.5289, 0.779, 0.5088, 0.7572, 0.5307, 0.7589, 0.5289, 0.779, 0.5289, 0.7572, 0.5071, 0.7589, 0.5088, 0.7589, 0.5289, 0.7808, 0.4835, 0.779, 0.4852, 0.7589, 0.4852, 0.7808, 0.5071, 0.779, 0.5054, 0.779, 0.4852, 0.7572, 0.5071, 0.7589, 0.5054, 0.779, 0.5054, 0.7572, 0.4835, 0.7589, 0.4852, 0.7589, 0.5054, 0.8044, 0.4835, 0.8026, 0.4852, 0.7825, 0.4852, 0.8044, 0.5071, 0.8026, 0.5054, 0.8026, 0.4852, 0.7808, 0.5071, 0.7825, 0.5054, 0.8026, 0.5054, 0.7808, 0.4835, 0.7825, 0.4852, 0.7825, 0.5054, 0.7336, 0.5071, 0.7318, 0.5088, 0.7117, 0.5088, 0.7336, 0.5307, 0.7318, 0.5289, 0.7318, 0.5088, 0.71, 0.5307, 0.7117, 0.5289, 0.7318, 0.5289, 0.71, 0.5071, 0.7117, 0.5088, 0.7117, 0.5289, 0.7336, 0.4835, 0.7318, 0.4852, 0.7117, 0.4852, 0.7336, 0.5071, 0.7318, 0.5054, 0.7318, 0.4852, 0.71, 0.5071, 0.7117, 0.5054, 0.7318, 0.5054, 0.71, 0.4835, 0.7117, 0.4852, 0.7117, 0.5054, 0.7572, 0.4835, 0.7554, 0.4852, 0.7353, 0.4852, 0.7572, 0.5071, 0.7554, 0.5054, 0.7554, 0.4852, 0.7336, 0.5071, 0.7353, 0.5054, 0.7554, 0.5054, 0.7336, 0.4835, 0.7353, 0.4852, 0.7353, 0.5054, 0.7336, 0.5543, 0.7318, 0.556, 0.7117, 0.556, 0.7336, 0.5779, 0.7318, 0.5761, 0.7318, 0.556, 0.71, 0.5779, 0.7117, 0.5761, 0.7318, 0.5761, 0.71, 0.5543, 0.7117, 0.556, 0.7117, 0.5761, 0.7336, 0.5307, 0.7318, 0.5324, 0.7117, 0.5324, 0.7336, 0.5543, 0.7318, 0.5525, 0.7318, 0.5324, 0.71, 0.5543, 0.7117, 0.5525, 0.7318, 0.5525, 0.71, 0.5307, 0.7117, 0.5324, 0.7117, 0.5525, 0.7572, 0.5307, 0.7554, 0.5324, 0.7353, 0.5324, 0.7572, 0.5543, 0.7554, 0.5525, 0.7554, 0.5324, 0.7336, 0.5543, 0.7353, 0.5525, 0.7554, 0.5525, 0.7336, 0.5307, 0.7353, 0.5324, 0.7353, 0.5525, 0.7808, 0.5543, 0.779, 0.556, 0.7589, 0.556, 0.7808, 0.5779, 0.779, 0.5761, 0.779, 0.556, 0.7572, 0.5779, 0.7589, 0.5761, 0.779, 0.5761, 0.7572, 0.5543, 0.7589, 0.556, 0.7589, 0.5761, 0.7808, 0.5307, 0.779, 0.5324, 0.7589, 0.5324, 0.7808, 0.5543, 0.779, 0.5525, 0.779, 0.5324, 0.7572, 0.5543, 0.7589, 0.5525, 0.779, 0.5525, 0.7572, 0.5307, 0.7589, 0.5324, 0.7589, 0.5525, 0.8044, 0.5307, 0.8026, 0.5324, 0.7825, 0.5324, 0.8044, 0.5543, 0.8026, 0.5525, 0.8026, 0.5324, 0.7808, 0.5543, 0.7825, 0.5525, 0.8026, 0.5525, 0.7808, 0.5307, 0.7825, 0.5324, 0.7825, 0.5525, 0.7318, 0.5289, 0.7318, 0.5289, 0.7117, 0.5289, 0.8044, 0.5779, 0.8044, 0.5779, 0.8044, 0.5543, 0.7589, 0.5289, 0.7589, 0.5289, 0.7589, 0.5088, 0.7589, 0.5324, 0.7589, 0.5324, 0.779, 0.5324, 0.71, 0.5779, 0.71, 0.5779, 0.7336, 0.5779, 0.779, 0.5088, 0.779, 0.5088, 0.779, 0.5289, 0.7353, 0.556, 0.7353, 0.556, 0.7554, 0.556, 0.7589, 0.5525, 0.7589, 0.5525, 0.7589, 0.5324, 0.779, 0.5289, 0.779, 0.5289, 0.7589, 0.5289, 0.7353, 0.5761, 0.7353, 0.5761, 0.7353, 0.556, 0.779, 0.5324, 0.779, 0.5324, 0.779, 0.5525, 0.7117, 0.5324, 0.7117, 0.5324, 0.7318, 0.5324, 0.7554, 0.556, 0.7554, 0.556, 0.7554, 0.5761, 0.779, 0.5525, 0.779, 0.5525, 0.7589, 0.5525, 0.7117, 0.5525, 0.7117, 0.5525, 0.7117, 0.5324, 0.7554, 0.5761, 0.7554, 0.5761, 0.7353, 0.5761, 0.2902, 0.4901, 0.2902, 0.5102, 0.27, 0.5102, 0.2902, 0.4429, 0.2902, 0.463, 0.27, 0.463, 0.3374, 0.4429, 0.3374, 0.463, 0.3172, 0.463, 0.3138, 0.4429, 0.3138, 0.463, 0.2936, 0.463, 0.3138, 0.4193, 0.3138, 0.4394, 0.2936, 0.4394, 0.3374, 0.4193, 0.3374, 0.4394, 0.3172, 0.4394, 0.2666, 0.4429, 0.2666, 0.463, 0.2464, 0.463, 0.2666, 0.4193, 0.2666, 0.4394, 0.2464, 0.4394, 0.2902, 0.4193, 0.2902, 0.4394, 0.27, 0.4394, 0.2666, 0.4901, 0.2666, 0.5102, 0.2464, 0.5102, 0.2666, 0.4665, 0.2666, 0.4866, 0.2464, 0.4866, 0.2902, 0.4665, 0.2902, 0.4866, 0.27, 0.4866, 0.3138, 0.4901, 0.3138, 0.5102, 0.2936, 0.5102, 0.3138, 0.4665, 0.3138, 0.4866, 0.2936, 0.4866, 0.3374, 0.4665, 0.3374, 0.4866, 0.3172, 0.4866, 0.7353, 0.3926, 0.7353, 0.3926, 0.7555, 0.3926, 0.779, 0.369, 0.779, 0.369, 0.779, 0.3892, 0.8044, 0.4617, 0.8044, 0.4617, 0.8044, 0.4381, 0.7825, 0.4162, 0.7825, 0.4162, 0.8026, 0.4162, 0.7589, 0.3892, 0.7589, 0.3892, 0.7589, 0.369, 0.7319, 0.3892, 0.7319, 0.3892, 0.7117, 0.3892, 0.71, 0.3673, 0.71, 0.3673, 0.71, 0.3909, 0.7589, 0.369, 0.7589, 0.369, 0.779, 0.369, 0.7319, 0.369, 0.7319, 0.369, 0.7319, 0.3892, 0.7336, 0.3673, 0.7336, 0.3673, 0.71, 0.3673, 0.7117, 0.3892, 0.7117, 0.3892, 0.7117, 0.369, 0.7319, 0.4363, 0.7319, 0.4363, 0.7117, 0.4363, 0.7117, 0.369, 0.7117, 0.369, 0.7319, 0.369, 0.7319, 0.4162, 0.7319, 0.4162, 0.7319, 0.4363, 0.7555, 0.4599, 0.7555, 0.4599, 0.7353, 0.4599, 0.7117, 0.4363, 0.7117, 0.4363, 0.7117, 0.4162, 0.779, 0.4363, 0.779, 0.4363, 0.7589, 0.4363, 0.7555, 0.4398, 0.7555, 0.4398, 0.7555, 0.4599, 0.7117, 0.4162, 0.7117, 0.4162, 0.7319, 0.4162, 0.779, 0.4162, 0.779, 0.4162, 0.779, 0.4363, 0.7353, 0.4599, 0.7353, 0.4599, 0.7353, 0.4398, 0.779, 0.4128, 0.779, 0.4128, 0.7589, 0.4128, 0.7589, 0.4363, 0.7589, 0.4363, 0.7589, 0.4162, 0.7353, 0.4398, 0.7353, 0.4398, 0.7555, 0.4398, 0.779, 0.3926, 0.779, 0.3926, 0.779, 0.4128, 0.7589, 0.4162, 0.7589, 0.4162, 0.779, 0.4162, 0.7589, 0.4128, 0.7589, 0.4128, 0.7589, 0.3926, 0.7319, 0.4128, 0.7319, 0.4128, 0.7117, 0.4128, 0.7589, 0.3926, 0.7589, 0.3926, 0.779, 0.3926, 0.7319, 0.3926, 0.7319, 0.3926, 0.7319, 0.4128, 0.7808, 0.4617, 0.7808, 0.4617, 0.8044, 0.4617, 0.7117, 0.4128, 0.7117, 0.4128, 0.7117, 0.3926, 0.7319, 0.4599, 0.7319, 0.4599, 0.7117, 0.4599, 0.8044, 0.3909, 0.8044, 0.3909, 0.8044, 0.3673, 0.7117, 0.3926, 0.7117, 0.3926, 0.7319, 0.3926, 0.7319, 0.4398, 0.7319, 0.4398, 0.7319, 0.4599, 0.71, 0.4381, 0.71, 0.4381, 0.71, 0.4617, 0.8026, 0.4599, 0.8026, 0.4599, 0.7825, 0.4599, 0.7117, 0.4599, 0.7117, 0.4599, 0.7117, 0.4398, 0.8044, 0.3673, 0.8044, 0.3673, 0.7808, 0.3673, 0.779, 0.4599, 0.779, 0.4599, 0.7589, 0.4599, 0.8026, 0.4398, 0.8026, 0.4398, 0.8026, 0.4599, 0.7117, 0.4398, 0.7117, 0.4398, 0.7319, 0.4398, 0.7336, 0.4617, 0.7336, 0.4617, 0.7572, 0.4617, 0.779, 0.4398, 0.779, 0.4398, 0.779, 0.4599, 0.7825, 0.4599, 0.7825, 0.4599, 0.7825, 0.4398, 0.8026, 0.4128, 0.8026, 0.4128, 0.7825, 0.4128, 0.8044, 0.4381, 0.8044, 0.4381, 0.8044, 0.4145, 0.7589, 0.4599, 0.7589, 0.4599, 0.7589, 0.4398, 0.7825, 0.4398, 0.7825, 0.4398, 0.8026, 0.4398, 0.8026, 0.3926, 0.8026, 0.3926, 0.8026, 0.4128, 0.71, 0.3909, 0.71, 0.3909, 0.71, 0.4145, 0.7589, 0.4398, 0.7589, 0.4398, 0.779, 0.4398, 0.7825, 0.4128, 0.7825, 0.4128, 0.7825, 0.3926, 0.8026, 0.3892, 0.8026, 0.3892, 0.7825, 0.3892, 0.7572, 0.3673, 0.7572, 0.3673, 0.7336, 0.3673, 0.7825, 0.3926, 0.7825, 0.3926, 0.8026, 0.3926, 0.8026, 0.369, 0.8026, 0.369, 0.8026, 0.3892, 0.7825, 0.3892, 0.7825, 0.3892, 0.7825, 0.369, 0.7555, 0.3892, 0.7555, 0.3892, 0.7353, 0.3892, 0.7825, 0.369, 0.7825, 0.369, 0.8026, 0.369, 0.7555, 0.369, 0.7555, 0.369, 0.7555, 0.3892, 0.7353, 0.3892, 0.7353, 0.3892, 0.7353, 0.369, 0.7555, 0.4363, 0.7555, 0.4363, 0.7353, 0.4363, 0.8044, 0.4381, 0.8026, 0.4398, 0.7825, 0.4398, 0.8044, 0.4617, 0.8026, 0.4599, 0.8026, 0.4398, 0.7808, 0.4617, 0.7825, 0.4599, 0.8026, 0.4599, 0.7808, 0.4381, 0.7825, 0.4398, 0.7825, 0.4599, 0.7572, 0.4381, 0.7555, 0.4398, 0.7353, 0.4398, 0.7572, 0.4617, 0.7555, 0.4599, 0.7555, 0.4398, 0.7336, 0.4617, 0.7353, 0.4599, 0.7555, 0.4599, 0.7336, 0.4381, 0.7353, 0.4398, 0.7353, 0.4599, 0.7572, 0.3909, 0.7555, 0.3926, 0.7353, 0.3926, 0.7572, 0.4145, 0.7555, 0.4128, 0.7555, 0.3926, 0.7336, 0.4145, 0.7353, 0.4128, 0.7555, 0.4128, 0.7336, 0.3909, 0.7353, 0.3926, 0.7353, 0.4128, 0.8044, 0.3909, 0.8026, 0.3926, 0.7825, 0.3926, 0.8044, 0.4145, 0.8026, 0.4128, 0.8026, 0.3926, 0.7808, 0.4145, 0.7825, 0.4128, 0.8026, 0.4128, 0.7808, 0.3909, 0.7825, 0.3926, 0.7825, 0.4128, 0.7808, 0.3909, 0.779, 0.3926, 0.7589, 0.3926, 0.7808, 0.4145, 0.779, 0.4128, 0.779, 0.3926, 0.7572, 0.4145, 0.7589, 0.4128, 0.779, 0.4128, 0.7572, 0.3909, 0.7589, 0.3926, 0.7589, 0.4128, 0.7808, 0.3673, 0.779, 0.369, 0.7589, 0.369, 0.7808, 0.3909, 0.779, 0.3892, 0.779, 0.369, 0.7572, 0.3909, 0.7589, 0.3892, 0.779, 0.3892, 0.7572, 0.3673, 0.7589, 0.369, 0.7589, 0.3892, 0.8044, 0.3673, 0.8026, 0.369, 0.7825, 0.369, 0.8044, 0.3909, 0.8026, 0.3892, 0.8026, 0.369, 0.7808, 0.3909, 0.7825, 0.3892, 0.8026, 0.3892, 0.7808, 0.3673, 0.7825, 0.369, 0.7825, 0.3892, 0.7336, 0.3909, 0.7319, 0.3926, 0.7117, 0.3926, 0.7336, 0.4145, 0.7319, 0.4128, 0.7319, 0.3926, 0.71, 0.4145, 0.7117, 0.4128, 0.7319, 0.4128, 0.71, 0.3909, 0.7117, 0.3926, 0.7117, 0.4128, 0.7336, 0.3673, 0.7319, 0.369, 0.7117, 0.369, 0.7336, 0.3909, 0.7319, 0.3892, 0.7319, 0.369, 0.71, 0.3909, 0.7117, 0.3892, 0.7319, 0.3892, 0.71, 0.3673, 0.7117, 0.369, 0.7117, 0.3892, 0.7572, 0.3673, 0.7555, 0.369, 0.7353, 0.369, 0.7572, 0.3909, 0.7555, 0.3892, 0.7555, 0.369, 0.7336, 0.3909, 0.7353, 0.3892, 0.7555, 0.3892, 0.7336, 0.3673, 0.7353, 0.369, 0.7353, 0.3892, 0.7336, 0.4381, 0.7319, 0.4398, 0.7117, 0.4398, 0.7336, 0.4617, 0.7319, 0.4599, 0.7319, 0.4398, 0.71, 0.4617, 0.7117, 0.4599, 0.7319, 0.4599, 0.71, 0.4381, 0.7117, 0.4398, 0.7117, 0.4599, 0.7336, 0.4145, 0.7319, 0.4162, 0.7117, 0.4162, 0.7336, 0.4381, 0.7319, 0.4363, 0.7319, 0.4162, 0.71, 0.4381, 0.7117, 0.4363, 0.7319, 0.4363, 0.71, 0.4145, 0.7117, 0.4162, 0.7117, 0.4363, 0.7572, 0.4145, 0.7555, 0.4162, 0.7353, 0.4162, 0.7572, 0.4381, 0.7555, 0.4363, 0.7555, 0.4162, 0.7336, 0.4381, 0.7353, 0.4363, 0.7555, 0.4363, 0.7336, 0.4145, 0.7353, 0.4162, 0.7353, 0.4363, 0.7808, 0.4381, 0.779, 0.4398, 0.7589, 0.4398, 0.7808, 0.4617, 0.779, 0.4599, 0.779, 0.4398, 0.7572, 0.4617, 0.7589, 0.4599, 0.779, 0.4599, 0.7572, 0.4381, 0.7589, 0.4398, 0.7589, 0.4599, 0.7808, 0.4145, 0.779, 0.4162, 0.7589, 0.4162, 0.7808, 0.4381, 0.779, 0.4363, 0.779, 0.4162, 0.7572, 0.4381, 0.7589, 0.4363, 0.779, 0.4363, 0.7572, 0.4145, 0.7589, 0.4162, 0.7589, 0.4363, 0.8044, 0.4145, 0.8026, 0.4162, 0.7825, 0.4162, 0.8044, 0.4381, 0.8026, 0.4363, 0.8026, 0.4162, 0.7808, 0.4381, 0.7825, 0.4363, 0.8026, 0.4363, 0.7808, 0.4145, 0.7825, 0.4162, 0.7825, 0.4363, 0.7825, 0.4363, 0.7825, 0.4363, 0.7825, 0.4162, 0.71, 0.4617, 0.71, 0.4617, 0.7336, 0.4617, 0.7808, 0.3673, 0.7808, 0.3673, 0.7572, 0.3673, 0.779, 0.3892, 0.779, 0.3892, 0.7589, 0.3892, 0.7353, 0.4128, 0.7353, 0.4128, 0.7353, 0.3926, 0.8026, 0.4162, 0.8026, 0.4162, 0.8026, 0.4363, 0.7353, 0.4162, 0.7353, 0.4162, 0.7555, 0.4162, 0.71, 0.4145, 0.71, 0.4145, 0.71, 0.4381, 0.7555, 0.3926, 0.7555, 0.3926, 0.7555, 0.4128, 0.8026, 0.4363, 0.8026, 0.4363, 0.7825, 0.4363, 0.7353, 0.4363, 0.7353, 0.4363, 0.7353, 0.4162, 0.8044, 0.4145, 0.8044, 0.4145, 0.8044, 0.3909, 0.7555, 0.4128, 0.7555, 0.4128, 0.7353, 0.4128, 0.7555, 0.4162, 0.7555, 0.4162, 0.7555, 0.4363, 0.7572, 0.4617, 0.7572, 0.4617, 0.7808, 0.4617, 0.7353, 0.369, 0.7353, 0.369, 0.7555, 0.369])
me_cube_001.materials.append(mat_building2mat)
me_cube_001.update()

# ---- objects
ob_cube_001 = bpy.data.objects.new('Cube.001', me_cube_001)

# ---- transforms, parenting, visibility, modifiers, constraints
ob_cube_001.location = (0.0, 0.0, 0.0)
ob_cube_001.scale = (1.235, 1.342, 2.801)
_m = ob_cube_001.modifiers.new('Mirror', 'MIRROR')
_m.use_axis = (True, True, False)

# ---- collection membership
col_collection.objects.link(ob_cube_001)

# ---- scene / render settings (as saved in the file)
scene.frame_start = 1; scene.frame_end = 250; scene.frame_set(39)
scene.render.engine = 'BLENDER_EEVEE_NEXT'
bpy.context.view_layer.update()

# ---- added for rendering (the .blend has no active camera and no usable light): camera, sun
cam_auto = bpy.data.cameras.new('AutoCamera')
cam_auto.lens = 50.0
cam_auto.sensor_width = 36.0
cam_auto.clip_end = 1000.0
ob_auto_camera = bpy.data.objects.new('AutoCamera', cam_auto)
scene.collection.objects.link(ob_auto_camera)
ob_auto_camera.location = (8.92622, -10.7115, 8.67841)
ob_auto_camera.rotation_euler = (1.09748, -7.21219e-08, 0.694738)
scene.camera = ob_auto_camera
light_auto_sun = bpy.data.lights.new('AutoSun', 'SUN')
light_auto_sun.energy = 3.0
light_auto_sun.angle = 0.0523599
ob_auto_sun = bpy.data.objects.new('AutoSun', light_auto_sun)
scene.collection.objects.link(ob_auto_sun)
ob_auto_sun.rotation_euler = (0.872665, 0.174533, 0.523599)
bpy.context.view_layer.update()
